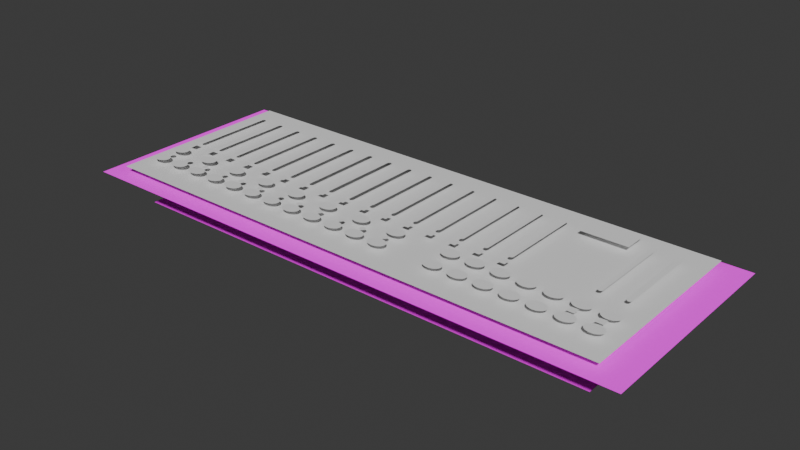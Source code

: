 # Source: Console.blend  (saved by Blender 4.2.66; exported with 4.5.12 LTS)
import bpy
from mathutils import Matrix  # noqa: F401  (used for matrix-valued properties, if any)

bpy.ops.wm.read_factory_settings(use_empty=True)
scene = bpy.context.scene
scene.name = 'Scene'

# ---- collections
col_collection = bpy.data.collections.new('Collection'); scene.collection.children.link(col_collection)

# ---- images (referenced by path relative to the original .blend; pixels are not part of the script)
import os
ASSET_DIR = os.environ.get("B2B_ASSET_DIR", "")  # directory of the original .blend (textures are referenced by path, not embedded)
HERE = os.path.dirname(os.path.abspath(__file__))  # packed textures are extracted next to this script under _unpacked/

def load_image(name, relpath, width, height, colorspace="sRGB"):
    """Load a texture the original file referenced (path relative to the .blend, or extracted next to this script)."""
    p = next((c for c in (os.path.join(HERE, relpath), os.path.join(ASSET_DIR, relpath)) if relpath and os.path.exists(c)), "")
    if p:
        img = bpy.data.images.load(p, check_existing=True)
        img.name = name
    else:  # same state as the original file: an image datablock whose file is absent (Cycles renders it pink)
        img = bpy.data.images.new(name, width, height)
        img.source = "FILE"
        img.filepath = "//" + (relpath or name)
    img.colorspace_settings.name = colorspace
    return img
img_img_20260402_165738_jpg = load_image('IMG_20260402_165738.jpg', 'IMG_20260402_165738.jpg', 1024, 1024, 'sRGB')
img_img_20260402_165756_jpg = load_image('IMG_20260402_165756.jpg', 'IMG_20260402_165756.jpg', 1024, 1024, 'sRGB')

# ---- materials (node trees are filled in below, after node groups)
mat_material_001 = bpy.data.materials.new('Material.001')
mat_material_002 = bpy.data.materials.new('Material.002')

# ---- material node trees
mat_material_001.use_nodes = True; mat_material_001.node_tree.nodes.clear()
_N = mat_material_001.node_tree.nodes; _L = mat_material_001.node_tree.links
n0 = _N.new('ShaderNodeOutputMaterial'); n0.name = 'Material Output'; n0.location = (300, 300)
n1 = _N.new('ShaderNodeBsdfDiffuse'); n1.name = 'Diffuse BSDF'; n1.location = (10, 300)
n2 = _N.new('ShaderNodeTexImage'); n2.name = 'Image Texture'; n2.location = (-280, 280)
n2.image = img_img_20260402_165738_jpg
_L.new(n1.outputs[0], n0.inputs[0])
_L.new(n2.outputs[0], n1.inputs[0])
n0.is_active_output = True
mat_material_002.use_nodes = True; mat_material_002.node_tree.nodes.clear()
_N = mat_material_002.node_tree.nodes; _L = mat_material_002.node_tree.links
n0 = _N.new('ShaderNodeOutputMaterial'); n0.name = 'Material Output'; n0.location = (300, 300)
n1 = _N.new('ShaderNodeBsdfDiffuse'); n1.name = 'Diffuse BSDF'; n1.location = (10, 300)
n1.inputs[1].default_value = 0.5
n2 = _N.new('ShaderNodeTexImage'); n2.name = 'Image Texture'; n2.location = (-280, 280)
n2.image = img_img_20260402_165756_jpg
_L.new(n1.outputs[0], n0.inputs[0])
_L.new(n2.outputs[0], n1.inputs[0])
n0.is_active_output = True

# ---- world
world_world = bpy.data.worlds.new('World'); scene.world = world_world
world_world.use_nodes = True; world_world.node_tree.nodes.clear()
_N = world_world.node_tree.nodes; _L = world_world.node_tree.links
n0 = _N.new('ShaderNodeOutputWorld'); n0.name = 'World Output'; n0.location = (300, 300)
n1 = _N.new('ShaderNodeBackground'); n1.name = 'Background'; n1.location = (10, 300)
n1.inputs[0].default_value = (0.05088, 0.05088, 0.05088, 1.0)
_L.new(n1.outputs[0], n0.inputs[0])
n0.is_active_output = True
world_world.color = (0.05088, 0.05088, 0.05088)
world_world.sun_shadow_jitter_overblur = 0.0

# ---- meshes
me_plane_002 = bpy.data.meshes.new('Plane.002')
me_plane_002.from_pydata([(0.0, -36.5, 0.0), (-2.0, -34.5, 0.0), (-0.5176, -36.43, 0.0), (-1.0, -36.23, 0.0), (-1.414, -35.91, 0.0), (-1.732, -35.5, 0.0), (-1.932, -35.02, 0.0), (2.0, -34.5, 0.0), (1.932, -35.02, 0.0), (1.732, -35.5, 0.0), (1.414, -35.91, 0.0), (1.0, -36.23, 0.0), (0.5176, -36.43, 0.0), (0.0, 36.5, 0.0), (-2.0, 34.5, 0.0), (-0.5176, 36.43, 0.0), (-1.0, 36.23, 0.0), (-1.414, 35.91, 0.0), (-1.732, 35.5, 0.0), (-1.932, 35.02, 0.0), (2.0, 34.5, 0.0), (0.5176, 36.43, 0.0), (1.0, 36.23, 0.0), (1.414, 35.91, 0.0), (1.732, 35.5, 0.0), (1.932, 35.02, 0.0)], [], [(1, 6, 5, 4, 3, 2, 0, 12, 11, 10, 9, 8, 7, 20, 25, 24, 23, 22, 21, 13, 15, 16, 17, 18, 19, 14)])
_uv = me_plane_002.uv_layers.new(name='UVMap')
_uv.uv.foreach_set('vector', [0.0, 0.0274, 0.01704, 0.02031, 0.06699, 0.0137, 0.1464, 0.008024, 0.25, 0.003671, 0.3706, 0.0009336, 0.5, 0.0, 0.6294, 0.0009336, 0.75, 0.003671, 0.8536, 0.008024, 0.933, 0.0137, 0.983, 0.02031, 1.0, 0.0274, 1.0, 0.9726, 0.983, 0.9797, 0.933, 0.9863, 0.8536, 0.992, 0.75, 0.9963, 0.6294, 0.9991, 0.5, 1.0, 0.3706, 0.9991, 0.25, 0.9963, 0.1464, 0.992, 0.06699, 0.9863, 0.01704, 0.9797, 0.0, 0.9726])
me_plane_002.update()
me_plane_003 = bpy.data.meshes.new('Plane.003')
me_plane_003.from_pydata([(-208.7, -67.0, 0.0), (208.7, -67.0, 0.0), (-208.7, 67.0, 0.0), (208.7, 67.0, 0.0), (-191.3, -67.0, 0.0), (-173.9, -67.0, 0.0), (-156.5, -67.0, 0.0), (-139.1, -67.0, 0.0), (-121.7, -67.0, 0.0), (-104.4, -67.0, 0.0), (-86.96, -67.0, 0.0), (-69.57, -67.0, 0.0), (-52.18, -67.0, 0.0), (-34.79, -67.0, 0.0), (-17.39, -67.0, 0.0), (-1.4e-05, -67.0, 0.0), (17.39, -67.0, 0.0), (34.79, -67.0, 0.0), (52.18, -67.0, 0.0), (69.57, -67.0, 0.0), (86.96, -67.0, 0.0), (104.4, -67.0, 0.0), (121.7, -67.0, 0.0), (139.1, -67.0, 0.0), (156.5, -67.0, 0.0), (173.9, -67.0, 0.0), (191.3, -67.0, 0.0), (191.3, 67.0, 0.0), (173.9, 67.0, 0.0), (156.5, 67.0, 0.0), (139.1, 67.0, 0.0), (121.7, 67.0, 0.0), (104.4, 67.0, 0.0), (86.96, 67.0, 0.0), (69.57, 67.0, 0.0), (52.18, 67.0, 0.0), (34.79, 67.0, 0.0), (17.39, 67.0, 0.0), (1.4e-05, 67.0, 0.0), (-17.39, 67.0, 0.0), (-34.79, 67.0, 0.0), (-52.18, 67.0, 0.0), (-69.57, 67.0, 0.0), (-86.96, 67.0, 0.0), (-104.4, 67.0, 0.0), (-121.7, 67.0, 0.0), (-139.1, 67.0, 0.0), (-156.5, 67.0, 0.0), (-173.9, 67.0, 0.0), (-191.3, 67.0, 0.0), (-208.7, 50.25, 0.0), (-208.7, 33.5, 0.0), (-208.7, 16.75, 0.0), (-208.7, 0.0, 0.0), (-208.7, -16.75, 0.0), (-208.7, -33.5, 0.0), (-208.7, -50.25, 0.0), (208.7, -50.25, 0.0), (208.7, -33.5, 0.0), (208.7, -16.75, 0.0), (208.7, 0.0, 0.0), (208.7, 16.75, 0.0), (208.7, 33.5, 0.0), (208.7, 50.25, 0.0), (-191.3, -50.25, 0.0), (-191.3, -33.5, 0.0), (-191.3, -16.75, 0.0), (-191.3, 0.0, 0.0), (-191.3, 16.75, 0.0), (-191.3, 33.5, 0.0), (-191.3, 50.25, 0.0), (-173.9, -50.25, 0.0), (-173.9, -33.5, 0.0), (-173.9, -16.75, 0.0), (-173.9, 0.0, 0.0), (-173.9, 16.75, 0.0), (-173.9, 33.5, 0.0), (-173.9, 50.25, 0.0), (-156.5, -50.25, 0.0), (-156.5, -33.5, 0.0), (-156.5, -16.75, 0.0), (-156.5, 0.0, 0.0), (-156.5, 16.75, 0.0), (-156.5, 33.5, 0.0), (-156.5, 50.25, 0.0), (-139.1, -50.25, 0.0), (-139.1, -33.5, 0.0), (-139.1, -16.75, 0.0), (-139.1, 0.0, 0.0), (-139.1, 16.75, 0.0), (-139.1, 33.5, 0.0), (-139.1, 50.25, 0.0), (-121.7, -50.25, 0.0), (-121.7, -33.5, 0.0), (-121.7, -16.75, 0.0), (-121.7, 0.0, 0.0), (-121.7, 16.75, 0.0), (-121.7, 33.5, 0.0), (-121.7, 50.25, 0.0), (-104.4, -50.25, 0.0), (-104.4, -33.5, 0.0), (-104.4, -16.75, 0.0), (-104.4, 0.0, 0.0), (-104.4, 16.75, 0.0), (-104.4, 33.5, 0.0), (-104.4, 50.25, 0.0), (-86.96, -50.25, 0.0), (-86.96, -33.5, 0.0), (-86.96, -16.75, 0.0), (-86.96, 0.0, 0.0), (-86.96, 16.75, 0.0), (-86.96, 33.5, 0.0), (-86.96, 50.25, 0.0), (-69.57, -50.25, 0.0), (-69.57, -33.5, 0.0), (-69.57, -16.75, 0.0), (-69.57, 0.0, 0.0), (-69.57, 16.75, 0.0), (-69.57, 33.5, 0.0), (-69.57, 50.25, 0.0), (-52.18, -50.25, 0.0), (-52.18, -33.5, 0.0), (-52.18, -16.75, 0.0), (-52.18, 0.0, 0.0), (-52.18, 16.75, 0.0), (-52.18, 33.5, 0.0), (-52.18, 50.25, 0.0), (-34.79, -50.25, 0.0), (-34.79, -33.5, 0.0), (-34.79, -16.75, 0.0), (-34.79, 0.0, 0.0), (-34.79, 16.75, 0.0), (-34.79, 33.5, 0.0), (-34.79, 50.25, 0.0), (-17.39, -50.25, 0.0), (-17.39, -33.5, 0.0), (-17.39, -16.75, 0.0), (-17.39, 0.0, 0.0), (-17.39, 16.75, 0.0), (-17.39, 33.5, 0.0), (-17.39, 50.25, 0.0), (-1.05e-05, -50.25, 0.0), (-6.998e-06, -33.5, 0.0), (-3.499e-06, -16.75, 0.0), (0.0, 0.0, 0.0), (3.499e-06, 16.75, 0.0), (6.998e-06, 33.5, 0.0), (1.05e-05, 50.25, 0.0), (17.39, -50.25, 0.0), (17.39, -33.5, 0.0), (17.39, -16.75, 0.0), (17.39, 0.0, 0.0), (17.39, 16.75, 0.0), (17.39, 33.5, 0.0), (17.39, 50.25, 0.0), (34.79, -50.25, 0.0), (34.79, -33.5, 0.0), (34.79, -16.75, 0.0), (34.79, 0.0, 0.0), (34.79, 16.75, 0.0), (34.79, 33.5, 0.0), (34.79, 50.25, 0.0), (52.18, -50.25, 0.0), (52.18, -33.5, 0.0), (52.18, -16.75, 0.0), (52.18, 0.0, 0.0), (52.18, 16.75, 0.0), (52.18, 33.5, 0.0), (52.18, 50.25, 0.0), (69.57, -50.25, 0.0), (69.57, -33.5, 0.0), (69.57, -16.75, 0.0), (69.57, 0.0, 0.0), (69.57, 16.75, 0.0), (69.57, 33.5, 0.0), (69.57, 50.25, 0.0), (86.96, -50.25, 0.0), (86.96, -33.5, 0.0), (86.96, -16.75, 0.0), (86.96, 0.0, 0.0), (86.96, 16.75, 0.0), (86.96, 33.5, 0.0), (86.96, 50.25, 0.0), (104.4, -50.25, 0.0), (104.4, -33.5, 0.0), (104.4, -16.75, 0.0), (104.4, 0.0, 0.0), (104.4, 16.75, 0.0), (104.4, 33.5, 0.0), (104.4, 50.25, 0.0), (121.7, -50.25, 0.0), (121.7, -33.5, 0.0), (121.7, -16.75, 0.0), (121.7, 0.0, 0.0), (121.7, 16.75, 0.0), (121.7, 33.5, 0.0), (121.7, 50.25, 0.0), (139.1, -50.25, 0.0), (139.1, -33.5, 0.0), (139.1, -16.75, 0.0), (139.1, 0.0, 0.0), (139.1, 16.75, 0.0), (139.1, 33.5, 0.0), (139.1, 50.25, 0.0), (156.5, -50.25, 0.0), (156.5, -33.5, 0.0), (156.5, -16.75, 0.0), (156.5, 0.0, 0.0), (156.5, 16.75, 0.0), (156.5, 33.5, 0.0), (156.5, 50.25, 0.0), (173.9, -50.25, 0.0), (173.9, -33.5, 0.0), (173.9, -16.75, 0.0), (173.9, 0.0, 0.0), (173.9, 16.75, 0.0), (173.9, 33.5, 0.0), (173.9, 50.25, 0.0), (191.3, -50.25, 0.0), (191.3, -33.5, 0.0), (191.3, -16.75, 0.0), (191.3, 0.0, 0.0), (191.3, 16.75, 0.0), (191.3, 33.5, 0.0), (191.3, 50.25, 0.0)], [], [(224, 63, 3, 27), (50, 70, 49, 2), (70, 77, 48, 49), (77, 84, 47, 48), (84, 91, 46, 47), (91, 98, 45, 46), (98, 105, 44, 45), (105, 112, 43, 44), (112, 119, 42, 43), (119, 126, 41, 42), (126, 133, 40, 41), (133, 140, 39, 40), (140, 147, 38, 39), (147, 154, 37, 38), (154, 161, 36, 37), (161, 168, 35, 36), (168, 175, 34, 35), (175, 182, 33, 34), (182, 189, 32, 33), (189, 196, 31, 32), (196, 203, 30, 31), (203, 210, 29, 30), (210, 217, 28, 29), (217, 224, 27, 28), (25, 26, 218, 211), (211, 218, 219, 212), (212, 219, 220, 213), (213, 220, 221, 214), (214, 221, 222, 215), (215, 222, 223, 216), (216, 223, 224, 217), (24, 25, 211, 204), (204, 211, 212, 205), (205, 212, 213, 206), (206, 213, 214, 207), (207, 214, 215, 208), (208, 215, 216, 209), (209, 216, 217, 210), (23, 24, 204, 197), (197, 204, 205, 198), (198, 205, 206, 199), (199, 206, 207, 200), (200, 207, 208, 201), (201, 208, 209, 202), (202, 209, 210, 203), (22, 23, 197, 190), (190, 197, 198, 191), (191, 198, 199, 192), (192, 199, 200, 193), (193, 200, 201, 194), (194, 201, 202, 195), (195, 202, 203, 196), (21, 22, 190, 183), (183, 190, 191, 184), (184, 191, 192, 185), (185, 192, 193, 186), (186, 193, 194, 187), (187, 194, 195, 188), (188, 195, 196, 189), (20, 21, 183, 176), (176, 183, 184, 177), (177, 184, 185, 178), (178, 185, 186, 179), (179, 186, 187, 180), (180, 187, 188, 181), (181, 188, 189, 182), (19, 20, 176, 169), (169, 176, 177, 170), (170, 177, 178, 171), (171, 178, 179, 172), (172, 179, 180, 173), (173, 180, 181, 174), (174, 181, 182, 175), (18, 19, 169, 162), (162, 169, 170, 163), (163, 170, 171, 164), (164, 171, 172, 165), (165, 172, 173, 166), (166, 173, 174, 167), (167, 174, 175, 168), (17, 18, 162, 155), (155, 162, 163, 156), (156, 163, 164, 157), (157, 164, 165, 158), (158, 165, 166, 159), (159, 166, 167, 160), (160, 167, 168, 161), (16, 17, 155, 148), (148, 155, 156, 149), (149, 156, 157, 150), (150, 157, 158, 151), (151, 158, 159, 152), (152, 159, 160, 153), (153, 160, 161, 154), (15, 16, 148, 141), (141, 148, 149, 142), (142, 149, 150, 143), (143, 150, 151, 144), (144, 151, 152, 145), (145, 152, 153, 146), (146, 153, 154, 147), (14, 15, 141, 134), (134, 141, 142, 135), (135, 142, 143, 136), (136, 143, 144, 137), (137, 144, 145, 138), (138, 145, 146, 139), (139, 146, 147, 140), (13, 14, 134, 127), (127, 134, 135, 128), (128, 135, 136, 129), (129, 136, 137, 130), (130, 137, 138, 131), (131, 138, 139, 132), (132, 139, 140, 133), (12, 13, 127, 120), (120, 127, 128, 121), (121, 128, 129, 122), (122, 129, 130, 123), (123, 130, 131, 124), (124, 131, 132, 125), (125, 132, 133, 126), (11, 12, 120, 113), (113, 120, 121, 114), (114, 121, 122, 115), (115, 122, 123, 116), (116, 123, 124, 117), (117, 124, 125, 118), (118, 125, 126, 119), (10, 11, 113, 106), (106, 113, 114, 107), (107, 114, 115, 108), (108, 115, 116, 109), (109, 116, 117, 110), (110, 117, 118, 111), (111, 118, 119, 112), (9, 10, 106, 99), (99, 106, 107, 100), (100, 107, 108, 101), (101, 108, 109, 102), (102, 109, 110, 103), (103, 110, 111, 104), (104, 111, 112, 105), (8, 9, 99, 92), (92, 99, 100, 93), (93, 100, 101, 94), (94, 101, 102, 95), (95, 102, 103, 96), (96, 103, 104, 97), (97, 104, 105, 98), (7, 8, 92, 85), (85, 92, 93, 86), (86, 93, 94, 87), (87, 94, 95, 88), (88, 95, 96, 89), (89, 96, 97, 90), (90, 97, 98, 91), (6, 7, 85, 78), (78, 85, 86, 79), (79, 86, 87, 80), (80, 87, 88, 81), (81, 88, 89, 82), (82, 89, 90, 83), (83, 90, 91, 84), (5, 6, 78, 71), (71, 78, 79, 72), (72, 79, 80, 73), (73, 80, 81, 74), (74, 81, 82, 75), (75, 82, 83, 76), (76, 83, 84, 77), (4, 5, 71, 64), (64, 71, 72, 65), (65, 72, 73, 66), (66, 73, 74, 67), (67, 74, 75, 68), (68, 75, 76, 69), (69, 76, 77, 70), (0, 4, 64, 56), (56, 64, 65, 55), (55, 65, 66, 54), (54, 66, 67, 53), (53, 67, 68, 52), (52, 68, 69, 51), (51, 69, 70, 50), (26, 1, 57, 218), (218, 57, 58, 219), (219, 58, 59, 220), (220, 59, 60, 221), (221, 60, 61, 222), (222, 61, 62, 223), (223, 62, 63, 224)])
_uv = me_plane_003.uv_layers.new(name='UVMap')
_uv.uv.foreach_set('vector', [0.8993, 0.6778, 0.9341, 0.6769, 0.935, 0.7206, 0.9001, 0.7215, 0.09811, 0.6969, 0.1329, 0.6961, 0.1332, 0.74, 0.09833, 0.7408, 0.1329, 0.6961, 0.1678, 0.6952, 0.168, 0.7391, 0.1332, 0.74, 0.1678, 0.6952, 0.2026, 0.6944, 0.2029, 0.7383, 0.168, 0.7391, 0.2026, 0.6944, 0.2375, 0.6936, 0.2378, 0.7374, 0.2029, 0.7383, 0.2375, 0.6936, 0.2723, 0.6927, 0.2726, 0.7366, 0.2378, 0.7374, 0.2723, 0.6927, 0.3071, 0.6919, 0.3075, 0.7358, 0.2726, 0.7366, 0.3071, 0.6919, 0.342, 0.6911, 0.3424, 0.7349, 0.3075, 0.7358, 0.342, 0.6911, 0.3768, 0.6902, 0.3772, 0.7341, 0.3424, 0.7349, 0.3768, 0.6902, 0.4116, 0.6894, 0.4121, 0.7332, 0.3772, 0.7341, 0.4116, 0.6894, 0.4465, 0.6886, 0.4469, 0.7324, 0.4121, 0.7332, 0.4465, 0.6886, 0.4813, 0.6877, 0.4818, 0.7316, 0.4469, 0.7324, 0.4813, 0.6877, 0.5161, 0.6869, 0.5167, 0.7307, 0.4818, 0.7316, 0.5161, 0.6869, 0.551, 0.6861, 0.5515, 0.7299, 0.5167, 0.7307, 0.551, 0.6861, 0.5858, 0.6852, 0.5864, 0.729, 0.5515, 0.7299, 0.5858, 0.6852, 0.6206, 0.6844, 0.6212, 0.7282, 0.5864, 0.729, 0.6206, 0.6844, 0.6555, 0.6836, 0.6561, 0.7273, 0.6212, 0.7282, 0.6555, 0.6836, 0.6903, 0.6827, 0.691, 0.7265, 0.6561, 0.7273, 0.6903, 0.6827, 0.7251, 0.6819, 0.7258, 0.7257, 0.691, 0.7265, 0.7251, 0.6819, 0.76, 0.6811, 0.7607, 0.7248, 0.7258, 0.7257, 0.76, 0.6811, 0.7948, 0.6803, 0.7955, 0.724, 0.7607, 0.7248, 0.7948, 0.6803, 0.8296, 0.6794, 0.8304, 0.7231, 0.7955, 0.724, 0.8296, 0.6794, 0.8645, 0.6786, 0.8653, 0.7223, 0.8304, 0.7231, 0.8645, 0.6786, 0.8993, 0.6778, 0.9001, 0.7215, 0.8653, 0.7223, 0.8589, 0.3726, 0.8936, 0.3719, 0.8944, 0.4156, 0.8597, 0.4163, 0.8597, 0.4163, 0.8944, 0.4156, 0.8952, 0.4593, 0.8605, 0.4601, 0.8605, 0.4601, 0.8952, 0.4593, 0.896, 0.503, 0.8613, 0.5038, 0.8613, 0.5038, 0.896, 0.503, 0.8968, 0.5467, 0.8621, 0.5475, 0.8621, 0.5475, 0.8968, 0.5467, 0.8977, 0.5904, 0.8629, 0.5912, 0.8629, 0.5912, 0.8977, 0.5904, 0.8985, 0.6341, 0.8637, 0.6349, 0.8637, 0.6349, 0.8985, 0.6341, 0.8993, 0.6778, 0.8645, 0.6786, 0.8243, 0.3734, 0.8589, 0.3726, 0.8597, 0.4163, 0.825, 0.4171, 0.825, 0.4171, 0.8597, 0.4163, 0.8605, 0.4601, 0.8258, 0.4608, 0.8258, 0.4608, 0.8605, 0.4601, 0.8613, 0.5038, 0.8266, 0.5046, 0.8266, 0.5046, 0.8613, 0.5038, 0.8621, 0.5475, 0.8273, 0.5483, 0.8273, 0.5483, 0.8621, 0.5475, 0.8629, 0.5912, 0.8281, 0.592, 0.8281, 0.592, 0.8629, 0.5912, 0.8637, 0.6349, 0.8289, 0.6357, 0.8289, 0.6357, 0.8637, 0.6349, 0.8645, 0.6786, 0.8296, 0.6794, 0.7896, 0.3742, 0.8243, 0.3734, 0.825, 0.4171, 0.7904, 0.4179, 0.7904, 0.4179, 0.825, 0.4171, 0.8258, 0.4608, 0.7911, 0.4616, 0.7911, 0.4616, 0.8258, 0.4608, 0.8266, 0.5046, 0.7918, 0.5053, 0.7918, 0.5053, 0.8266, 0.5046, 0.8273, 0.5483, 0.7926, 0.5491, 0.7926, 0.5491, 0.8273, 0.5483, 0.8281, 0.592, 0.7933, 0.5928, 0.7933, 0.5928, 0.8281, 0.592, 0.8289, 0.6357, 0.7941, 0.6365, 0.7941, 0.6365, 0.8289, 0.6357, 0.8296, 0.6794, 0.7948, 0.6803, 0.755, 0.3749, 0.7896, 0.3742, 0.7904, 0.4179, 0.7557, 0.4187, 0.7557, 0.4187, 0.7904, 0.4179, 0.7911, 0.4616, 0.7564, 0.4624, 0.7564, 0.4624, 0.7911, 0.4616, 0.7918, 0.5053, 0.7571, 0.5061, 0.7571, 0.5061, 0.7918, 0.5053, 0.7926, 0.5491, 0.7578, 0.5499, 0.7578, 0.5499, 0.7926, 0.5491, 0.7933, 0.5928, 0.7585, 0.5936, 0.7585, 0.5936, 0.7933, 0.5928, 0.7941, 0.6365, 0.7592, 0.6373, 0.7592, 0.6373, 0.7941, 0.6365, 0.7948, 0.6803, 0.76, 0.6811, 0.7203, 0.3757, 0.755, 0.3749, 0.7557, 0.4187, 0.721, 0.4194, 0.721, 0.4194, 0.7557, 0.4187, 0.7564, 0.4624, 0.7217, 0.4632, 0.7217, 0.4632, 0.7564, 0.4624, 0.7571, 0.5061, 0.7224, 0.5069, 0.7224, 0.5069, 0.7571, 0.5061, 0.7578, 0.5499, 0.7231, 0.5507, 0.7231, 0.5507, 0.7578, 0.5499, 0.7585, 0.5936, 0.7238, 0.5944, 0.7238, 0.5944, 0.7585, 0.5936, 0.7592, 0.6373, 0.7244, 0.6382, 0.7244, 0.6382, 0.7592, 0.6373, 0.76, 0.6811, 0.7251, 0.6819, 0.6857, 0.3764, 0.7203, 0.3757, 0.721, 0.4194, 0.6863, 0.4202, 0.6863, 0.4202, 0.721, 0.4194, 0.7217, 0.4632, 0.687, 0.464, 0.687, 0.464, 0.7217, 0.4632, 0.7224, 0.5069, 0.6876, 0.5077, 0.6876, 0.5077, 0.7224, 0.5069, 0.7231, 0.5507, 0.6883, 0.5515, 0.6883, 0.5515, 0.7231, 0.5507, 0.7238, 0.5944, 0.689, 0.5952, 0.689, 0.5952, 0.7238, 0.5944, 0.7244, 0.6382, 0.6896, 0.639, 0.6896, 0.639, 0.7244, 0.6382, 0.7251, 0.6819, 0.6903, 0.6827, 0.651, 0.3772, 0.6857, 0.3764, 0.6863, 0.4202, 0.6517, 0.421, 0.6517, 0.421, 0.6863, 0.4202, 0.687, 0.464, 0.6523, 0.4647, 0.6523, 0.4647, 0.687, 0.464, 0.6876, 0.5077, 0.6529, 0.5085, 0.6529, 0.5085, 0.6876, 0.5077, 0.6883, 0.5515, 0.6536, 0.5523, 0.6536, 0.5523, 0.6883, 0.5515, 0.689, 0.5952, 0.6542, 0.596, 0.6542, 0.596, 0.689, 0.5952, 0.6896, 0.639, 0.6548, 0.6398, 0.6548, 0.6398, 0.6896, 0.639, 0.6903, 0.6827, 0.6555, 0.6836, 0.6164, 0.378, 0.651, 0.3772, 0.6517, 0.421, 0.617, 0.4217, 0.617, 0.4217, 0.6517, 0.421, 0.6523, 0.4647, 0.6176, 0.4655, 0.6176, 0.4655, 0.6523, 0.4647, 0.6529, 0.5085, 0.6182, 0.5093, 0.6182, 0.5093, 0.6529, 0.5085, 0.6536, 0.5523, 0.6188, 0.5531, 0.6188, 0.5531, 0.6536, 0.5523, 0.6542, 0.596, 0.6194, 0.5969, 0.6194, 0.5969, 0.6542, 0.596, 0.6548, 0.6398, 0.62, 0.6406, 0.62, 0.6406, 0.6548, 0.6398, 0.6555, 0.6836, 0.6206, 0.6844, 0.5817, 0.3787, 0.6164, 0.378, 0.617, 0.4217, 0.5823, 0.4225, 0.5823, 0.4225, 0.617, 0.4217, 0.6176, 0.4655, 0.5829, 0.4663, 0.5829, 0.4663, 0.6176, 0.4655, 0.6182, 0.5093, 0.5835, 0.5101, 0.5835, 0.5101, 0.6182, 0.5093, 0.6188, 0.5531, 0.584, 0.5539, 0.584, 0.5539, 0.6188, 0.5531, 0.6194, 0.5969, 0.5846, 0.5977, 0.5846, 0.5977, 0.6194, 0.5969, 0.62, 0.6406, 0.5852, 0.6415, 0.5852, 0.6415, 0.62, 0.6406, 0.6206, 0.6844, 0.5858, 0.6852, 0.5471, 0.3795, 0.5817, 0.3787, 0.5823, 0.4225, 0.5476, 0.4233, 0.5476, 0.4233, 0.5823, 0.4225, 0.5829, 0.4663, 0.5482, 0.4671, 0.5482, 0.4671, 0.5829, 0.4663, 0.5835, 0.5101, 0.5487, 0.5109, 0.5487, 0.5109, 0.5835, 0.5101, 0.584, 0.5539, 0.5493, 0.5547, 0.5493, 0.5547, 0.584, 0.5539, 0.5846, 0.5977, 0.5498, 0.5985, 0.5498, 0.5985, 0.5846, 0.5977, 0.5852, 0.6415, 0.5504, 0.6423, 0.5504, 0.6423, 0.5852, 0.6415, 0.5858, 0.6852, 0.551, 0.6861, 0.5124, 0.3802, 0.5471, 0.3795, 0.5476, 0.4233, 0.5129, 0.424, 0.5129, 0.424, 0.5476, 0.4233, 0.5482, 0.4671, 0.5135, 0.4679, 0.5135, 0.4679, 0.5482, 0.4671, 0.5487, 0.5109, 0.514, 0.5117, 0.514, 0.5117, 0.5487, 0.5109, 0.5493, 0.5547, 0.5145, 0.5555, 0.5145, 0.5555, 0.5493, 0.5547, 0.5498, 0.5985, 0.5151, 0.5993, 0.5151, 0.5993, 0.5498, 0.5985, 0.5504, 0.6423, 0.5156, 0.6431, 0.5156, 0.6431, 0.5504, 0.6423, 0.551, 0.6861, 0.5161, 0.6869, 0.4778, 0.381, 0.5124, 0.3802, 0.5129, 0.424, 0.4783, 0.4248, 0.4783, 0.4248, 0.5129, 0.424, 0.5135, 0.4679, 0.4788, 0.4686, 0.4788, 0.4686, 0.5135, 0.4679, 0.514, 0.5117, 0.4793, 0.5125, 0.4793, 0.5125, 0.514, 0.5117, 0.5145, 0.5555, 0.4798, 0.5563, 0.4798, 0.5563, 0.5145, 0.5555, 0.5151, 0.5993, 0.4803, 0.6001, 0.4803, 0.6001, 0.5151, 0.5993, 0.5156, 0.6431, 0.4808, 0.6439, 0.4808, 0.6439, 0.5156, 0.6431, 0.5161, 0.6869, 0.4813, 0.6877, 0.4431, 0.3818, 0.4778, 0.381, 0.4783, 0.4248, 0.4436, 0.4256, 0.4436, 0.4256, 0.4783, 0.4248, 0.4788, 0.4686, 0.4441, 0.4694, 0.4441, 0.4694, 0.4788, 0.4686, 0.4793, 0.5125, 0.4445, 0.5132, 0.4445, 0.5132, 0.4793, 0.5125, 0.4798, 0.5563, 0.445, 0.5571, 0.445, 0.5571, 0.4798, 0.5563, 0.4803, 0.6001, 0.4455, 0.6009, 0.4455, 0.6009, 0.4803, 0.6001, 0.4808, 0.6439, 0.446, 0.6447, 0.446, 0.6447, 0.4808, 0.6439, 0.4813, 0.6877, 0.4465, 0.6886, 0.4085, 0.3825, 0.4431, 0.3818, 0.4436, 0.4256, 0.4089, 0.4264, 0.4089, 0.4264, 0.4436, 0.4256, 0.4441, 0.4694, 0.4094, 0.4702, 0.4094, 0.4702, 0.4441, 0.4694, 0.4445, 0.5132, 0.4098, 0.514, 0.4098, 0.514, 0.4445, 0.5132, 0.445, 0.5571, 0.4103, 0.5579, 0.4103, 0.5579, 0.445, 0.5571, 0.4455, 0.6009, 0.4107, 0.6017, 0.4107, 0.6017, 0.4455, 0.6009, 0.446, 0.6447, 0.4112, 0.6456, 0.4112, 0.6456, 0.446, 0.6447, 0.4465, 0.6886, 0.4116, 0.6894, 0.3738, 0.3833, 0.4085, 0.3825, 0.4089, 0.4264, 0.3742, 0.4271, 0.3742, 0.4271, 0.4089, 0.4264, 0.4094, 0.4702, 0.3747, 0.471, 0.3747, 0.471, 0.4094, 0.4702, 0.4098, 0.514, 0.3751, 0.5148, 0.3751, 0.5148, 0.4098, 0.514, 0.4103, 0.5579, 0.3755, 0.5587, 0.3755, 0.5587, 0.4103, 0.5579, 0.4107, 0.6017, 0.3759, 0.6025, 0.3759, 0.6025, 0.4107, 0.6017, 0.4112, 0.6456, 0.3764, 0.6464, 0.3764, 0.6464, 0.4112, 0.6456, 0.4116, 0.6894, 0.3768, 0.6902, 0.3392, 0.384, 0.3738, 0.3833, 0.3742, 0.4271, 0.3396, 0.4279, 0.3396, 0.4279, 0.3742, 0.4271, 0.3747, 0.471, 0.34, 0.4718, 0.34, 0.4718, 0.3747, 0.471, 0.3751, 0.5148, 0.3404, 0.5156, 0.3404, 0.5156, 0.3751, 0.5148, 0.3755, 0.5587, 0.3408, 0.5595, 0.3408, 0.5595, 0.3755, 0.5587, 0.3759, 0.6025, 0.3412, 0.6033, 0.3412, 0.6033, 0.3759, 0.6025, 0.3764, 0.6464, 0.3416, 0.6472, 0.3416, 0.6472, 0.3764, 0.6464, 0.3768, 0.6902, 0.342, 0.6911, 0.3045, 0.3848, 0.3392, 0.384, 0.3396, 0.4279, 0.3049, 0.4287, 0.3049, 0.4287, 0.3396, 0.4279, 0.34, 0.4718, 0.3053, 0.4725, 0.3053, 0.4725, 0.34, 0.4718, 0.3404, 0.5156, 0.3056, 0.5164, 0.3056, 0.5164, 0.3404, 0.5156, 0.3408, 0.5595, 0.306, 0.5603, 0.306, 0.5603, 0.3408, 0.5595, 0.3412, 0.6033, 0.3064, 0.6042, 0.3064, 0.6042, 0.3412, 0.6033, 0.3416, 0.6472, 0.3067, 0.648, 0.3067, 0.648, 0.3416, 0.6472, 0.342, 0.6911, 0.3071, 0.6919, 0.2699, 0.3856, 0.3045, 0.3848, 0.3049, 0.4287, 0.2702, 0.4294, 0.2702, 0.4294, 0.3049, 0.4287, 0.3053, 0.4725, 0.2706, 0.4733, 0.2706, 0.4733, 0.3053, 0.4725, 0.3056, 0.5164, 0.2709, 0.5172, 0.2709, 0.5172, 0.3056, 0.5164, 0.306, 0.5603, 0.2712, 0.5611, 0.2712, 0.5611, 0.306, 0.5603, 0.3064, 0.6042, 0.2716, 0.605, 0.2716, 0.605, 0.3064, 0.6042, 0.3067, 0.648, 0.2719, 0.6488, 0.2719, 0.6488, 0.3067, 0.648, 0.3071, 0.6919, 0.2723, 0.6927, 0.2352, 0.3863, 0.2699, 0.3856, 0.2702, 0.4294, 0.2355, 0.4302, 0.2355, 0.4302, 0.2702, 0.4294, 0.2706, 0.4733, 0.2359, 0.4741, 0.2359, 0.4741, 0.2706, 0.4733, 0.2709, 0.5172, 0.2362, 0.518, 0.2362, 0.518, 0.2709, 0.5172, 0.2712, 0.5611, 0.2365, 0.5619, 0.2365, 0.5619, 0.2712, 0.5611, 0.2716, 0.605, 0.2368, 0.6058, 0.2368, 0.6058, 0.2716, 0.605, 0.2719, 0.6488, 0.2371, 0.6497, 0.2371, 0.6497, 0.2719, 0.6488, 0.2723, 0.6927, 0.2375, 0.6936, 0.2006, 0.3871, 0.2352, 0.3863, 0.2355, 0.4302, 0.2009, 0.431, 0.2009, 0.431, 0.2355, 0.4302, 0.2359, 0.4741, 0.2012, 0.4749, 0.2012, 0.4749, 0.2359, 0.4741, 0.2362, 0.518, 0.2014, 0.5188, 0.2014, 0.5188, 0.2362, 0.518, 0.2365, 0.5619, 0.2017, 0.5627, 0.2017, 0.5627, 0.2365, 0.5619, 0.2368, 0.6058, 0.202, 0.6066, 0.202, 0.6066, 0.2368, 0.6058, 0.2371, 0.6497, 0.2023, 0.6505, 0.2023, 0.6505, 0.2371, 0.6497, 0.2375, 0.6936, 0.2026, 0.6944, 0.1659, 0.3878, 0.2006, 0.3871, 0.2009, 0.431, 0.1662, 0.4317, 0.1662, 0.4317, 0.2009, 0.431, 0.2012, 0.4749, 0.1664, 0.4757, 0.1664, 0.4757, 0.2012, 0.4749, 0.2014, 0.5188, 0.1667, 0.5196, 0.1667, 0.5196, 0.2014, 0.5188, 0.2017, 0.5627, 0.167, 0.5635, 0.167, 0.5635, 0.2017, 0.5627, 0.202, 0.6066, 0.1672, 0.6074, 0.1672, 0.6074, 0.202, 0.6066, 0.2023, 0.6505, 0.1675, 0.6513, 0.1675, 0.6513, 0.2023, 0.6505, 0.2026, 0.6944, 0.1678, 0.6952, 0.1313, 0.3886, 0.1659, 0.3878, 0.1662, 0.4317, 0.1315, 0.4325, 0.1315, 0.4325, 0.1662, 0.4317, 0.1664, 0.4757, 0.1317, 0.4764, 0.1317, 0.4764, 0.1664, 0.4757, 0.1667, 0.5196, 0.132, 0.5204, 0.132, 0.5204, 0.1667, 0.5196, 0.167, 0.5635, 0.1322, 0.5643, 0.1322, 0.5643, 0.167, 0.5635, 0.1672, 0.6074, 0.1325, 0.6082, 0.1325, 0.6082, 0.1672, 0.6074, 0.1675, 0.6513, 0.1327, 0.6521, 0.1327, 0.6521, 0.1675, 0.6513, 0.1678, 0.6952, 0.1329, 0.6961, 0.09661, 0.3894, 0.1313, 0.3886, 0.1315, 0.4325, 0.09683, 0.4333, 0.09683, 0.4333, 0.1315, 0.4325, 0.1317, 0.4764, 0.09704, 0.4772, 0.09704, 0.4772, 0.1317, 0.4764, 0.132, 0.5204, 0.09726, 0.5212, 0.09726, 0.5212, 0.132, 0.5204, 0.1322, 0.5643, 0.09747, 0.5651, 0.09747, 0.5651, 0.1322, 0.5643, 0.1325, 0.6082, 0.09769, 0.609, 0.09769, 0.609, 0.1325, 0.6082, 0.1327, 0.6521, 0.0979, 0.6529, 0.0979, 0.6529, 0.1327, 0.6521, 0.1329, 0.6961, 0.09811, 0.6969, 0.8936, 0.3719, 0.9282, 0.3711, 0.9291, 0.4148, 0.8944, 0.4156, 0.8944, 0.4156, 0.9291, 0.4148, 0.9299, 0.4585, 0.8952, 0.4593, 0.8952, 0.4593, 0.9299, 0.4585, 0.9308, 0.5022, 0.896, 0.503, 0.896, 0.503, 0.9308, 0.5022, 0.9316, 0.5459, 0.8968, 0.5467, 0.8968, 0.5467, 0.9316, 0.5459, 0.9324, 0.5896, 0.8977, 0.5904, 0.8977, 0.5904, 0.9324, 0.5896, 0.9333, 0.6332, 0.8985, 0.6341, 0.8985, 0.6341, 0.9333, 0.6332, 0.9341, 0.6769, 0.8993, 0.6778])
me_plane_003.materials.append(mat_material_001)
me_plane_003.update()
me_plane_004 = bpy.data.meshes.new('Plane.004')
me_plane_004.from_pydata([(-1.0, -1.0, 0.0), (1.0, -1.0, 0.0), (-1.0, 1.0, 0.0), (1.0, 1.0, 0.0)], [], [(0, 1, 3, 2)])
_uv = me_plane_004.uv_layers.new(name='UVMap')
_uv.uv.foreach_set('vector', [0.0, 0.0, 1.0, 0.0, 1.0, 1.0, 0.0, 1.0])
me_plane_004.update()
me_plane_005 = bpy.data.meshes.new('Plane.005')
me_plane_005.from_pydata([(0.0, -36.5, 0.0), (-2.0, -34.5, 0.0), (-0.5176, -36.43, 0.0), (-1.0, -36.23, 0.0), (-1.414, -35.91, 0.0), (-1.732, -35.5, 0.0), (-1.932, -35.02, 0.0), (2.0, -34.5, 0.0), (1.932, -35.02, 0.0), (1.732, -35.5, 0.0), (1.414, -35.91, 0.0), (1.0, -36.23, 0.0), (0.5176, -36.43, 0.0), (0.0, 36.5, 0.0), (-2.0, 34.5, 0.0), (-0.5176, 36.43, 0.0), (-1.0, 36.23, 0.0), (-1.414, 35.91, 0.0), (-1.732, 35.5, 0.0), (-1.932, 35.02, 0.0), (2.0, 34.5, 0.0), (0.5176, 36.43, 0.0), (1.0, 36.23, 0.0), (1.414, 35.91, 0.0), (1.732, 35.5, 0.0), (1.932, 35.02, 0.0)], [], [(1, 6, 5, 4, 3, 2, 0, 12, 11, 10, 9, 8, 7, 20, 25, 24, 23, 22, 21, 13, 15, 16, 17, 18, 19, 14)])
_uv = me_plane_005.uv_layers.new(name='UVMap')
_uv.uv.foreach_set('vector', [0.0, 0.0274, 0.01704, 0.02031, 0.06699, 0.0137, 0.1464, 0.008024, 0.25, 0.003671, 0.3706, 0.0009336, 0.5, 0.0, 0.6294, 0.0009336, 0.75, 0.003671, 0.8536, 0.008024, 0.933, 0.0137, 0.983, 0.02031, 1.0, 0.0274, 1.0, 0.9726, 0.983, 0.9797, 0.933, 0.9863, 0.8536, 0.992, 0.75, 0.9963, 0.6294, 0.9991, 0.5, 1.0, 0.3706, 0.9991, 0.25, 0.9963, 0.1464, 0.992, 0.06699, 0.9863, 0.01704, 0.9797, 0.0, 0.9726])
me_plane_005.update()
me_plane_006 = bpy.data.meshes.new('Plane.006')
me_plane_006.from_pydata([(-241.5, -91.36, 0.0), (241.5, -91.36, 0.0), (-241.5, 91.36, 0.0), (241.5, 91.36, 0.0), (-222.9, -91.36, 0.0), (-204.3, -91.36, 0.0), (-185.7, -91.36, 0.0), (-167.2, -91.36, 0.0), (-148.6, -91.36, 0.0), (-130.0, -91.36, 0.0), (-111.4, -91.36, 0.0), (-92.87, -91.36, 0.0), (-74.3, -91.36, 0.0), (-55.72, -91.36, 0.0), (-37.15, -91.36, 0.0), (-18.57, -91.36, 0.0), (-7.196e-06, -91.36, 0.0), (18.57, -91.36, 0.0), (37.15, -91.36, 0.0), (55.72, -91.36, 0.0), (74.3, -91.36, 0.0), (92.87, -91.36, 0.0), (111.4, -91.36, 0.0), (130.0, -91.36, 0.0), (148.6, -91.36, 0.0), (167.2, -91.36, 0.0), (185.7, -91.36, 0.0), (204.3, -91.36, 0.0), (222.9, -91.36, 0.0), (222.9, 91.36, 0.0), (204.3, 91.36, 0.0), (185.7, 91.36, 0.0), (167.2, 91.36, 0.0), (148.6, 91.36, 0.0), (130.0, 91.36, 0.0), (111.4, 91.36, 0.0), (92.87, 91.36, 0.0), (74.3, 91.36, 0.0), (55.72, 91.36, 0.0), (37.15, 91.36, 0.0), (18.57, 91.36, 0.0), (7.196e-06, 91.36, 0.0), (-18.57, 91.36, 0.0), (-37.15, 91.36, 0.0), (-55.72, 91.36, 0.0), (-74.3, 91.36, 0.0), (-92.87, 91.36, 0.0), (-111.4, 91.36, 0.0), (-130.0, 91.36, 0.0), (-148.6, 91.36, 0.0), (-167.2, 91.36, 0.0), (-185.7, 91.36, 0.0), (-204.3, 91.36, 0.0), (-222.9, 91.36, 0.0), (-241.5, 71.06, 0.0), (-241.5, 50.75, 0.0), (-241.5, 30.45, 0.0), (-241.5, 10.15, 0.0), (-241.5, -10.15, 0.0), (-241.5, -30.45, 0.0), (-241.5, -50.75, 0.0), (-241.5, -71.06, 0.0), (241.5, -71.06, 0.0), (241.5, -50.75, 0.0), (241.5, -30.45, 0.0), (241.5, -10.15, 0.0), (241.5, 10.15, 0.0), (241.5, 30.45, 0.0), (241.5, 50.75, 0.0), (241.5, 71.06, 0.0), (-222.9, -71.06, 0.0), (-222.9, -50.75, 0.0), (-222.9, -30.45, 0.0), (-222.9, -10.15, 0.0), (-222.9, 10.15, 0.0), (-222.9, 30.45, 0.0), (-222.9, 50.75, 0.0), (-222.9, 71.06, 0.0), (-204.3, -71.06, 0.0), (-204.3, -50.75, 0.0), (-204.3, -30.45, 0.0), (-204.3, -10.15, 0.0), (-204.3, 10.15, 0.0), (-204.3, 30.45, 0.0), (-204.3, 50.75, 0.0), (-204.3, 71.06, 0.0), (-185.7, -71.06, 0.0), (-185.7, -50.75, 0.0), (-185.7, -30.45, 0.0), (-185.7, -10.15, 0.0), (-185.7, 10.15, 0.0), (-185.7, 30.45, 0.0), (-185.7, 50.75, 0.0), (-185.7, 71.06, 0.0), (-167.2, -71.06, 0.0), (-167.2, -50.75, 0.0), (-167.2, -30.45, 0.0), (-167.2, -10.15, 0.0), (-167.2, 10.15, 0.0), (-167.2, 30.45, 0.0), (-167.2, 50.75, 0.0), (-167.2, 71.06, 0.0), (-148.6, -71.06, 0.0), (-148.6, -50.75, 0.0), (-148.6, -30.45, 0.0), (-148.6, -10.15, 0.0), (-148.6, 10.15, 0.0), (-148.6, 30.45, 0.0), (-148.6, 50.75, 0.0), (-148.6, 71.06, 0.0), (-130.0, -71.06, 0.0), (-130.0, -50.75, 0.0), (-130.0, -30.45, 0.0), (-130.0, -10.15, 0.0), (-130.0, 10.15, 0.0), (-130.0, 30.45, 0.0), (-130.0, 50.75, 0.0), (-130.0, 71.06, 0.0), (-111.4, -71.06, 0.0), (-111.4, -50.75, 0.0), (-111.4, -30.45, 0.0), (-111.4, -10.15, 0.0), (-111.4, 10.15, 0.0), (-111.4, 30.45, 0.0), (-111.4, 50.75, 0.0), (-111.4, 71.06, 0.0), (-92.87, -71.06, 0.0), (-92.87, -50.75, 0.0), (-92.87, -30.45, 0.0), (-92.87, -10.15, 0.0), (-92.87, 10.15, 0.0), (-92.87, 30.45, 0.0), (-92.87, 50.75, 0.0), (-92.87, 71.06, 0.0), (-74.3, -71.06, 0.0), (-74.3, -50.75, 0.0), (-74.3, -30.45, 0.0), (-74.3, -10.15, 0.0), (-74.3, 10.15, 0.0), (-74.3, 30.45, 0.0), (-74.3, 50.75, 0.0), (-74.3, 71.06, 0.0), (-55.72, -71.06, 0.0), (-55.72, -50.75, 0.0), (-55.72, -30.45, 0.0), (-55.72, -10.15, 0.0), (-55.72, 10.15, 0.0), (-55.72, 30.45, 0.0), (-55.72, 50.75, 0.0), (-55.72, 71.06, 0.0), (-37.15, -71.06, 0.0), (-37.15, -50.75, 0.0), (-37.15, -30.45, 0.0), (-37.15, -10.15, 0.0), (-37.15, 10.15, 0.0), (-37.15, 30.45, 0.0), (-37.15, 50.75, 0.0), (-37.15, 71.06, 0.0), (-18.57, -71.06, 0.0), (-18.57, -50.75, 0.0), (-18.57, -30.45, 0.0), (-18.57, -10.15, 0.0), (-18.57, 10.15, 0.0), (-18.57, 30.45, 0.0), (-18.57, 50.75, 0.0), (-18.57, 71.06, 0.0), (-5.597e-06, -71.06, 0.0), (-3.998e-06, -50.75, 0.0), (-2.399e-06, -30.45, 0.0), (-7.996e-07, -10.15, 0.0), (7.996e-07, 10.15, 0.0), (2.399e-06, 30.45, 0.0), (3.998e-06, 50.75, 0.0), (5.597e-06, 71.06, 0.0), (18.57, -71.06, 0.0), (18.57, -50.75, 0.0), (18.57, -30.45, 0.0), (18.57, -10.15, 0.0), (18.57, 10.15, 0.0), (18.57, 30.45, 0.0), (18.57, 50.75, 0.0), (18.57, 71.06, 0.0), (37.15, -71.06, 0.0), (37.15, -50.75, 0.0), (37.15, -30.45, 0.0), (37.15, -10.15, 0.0), (37.15, 10.15, 0.0), (37.15, 30.45, 0.0), (37.15, 50.75, 0.0), (37.15, 71.06, 0.0), (55.72, -71.06, 0.0), (55.72, -50.75, 0.0), (55.72, -30.45, 0.0), (55.72, -10.15, 0.0), (55.72, 10.15, 0.0), (55.72, 30.45, 0.0), (55.72, 50.75, 0.0), (55.72, 71.06, 0.0), (74.3, -71.06, 0.0), (74.3, -50.75, 0.0), (74.3, -30.45, 0.0), (74.3, -10.15, 0.0), (74.3, 10.15, 0.0), (74.3, 30.45, 0.0), (74.3, 50.75, 0.0), (74.3, 71.06, 0.0), (92.87, -71.06, 0.0), (92.87, -50.75, 0.0), (92.87, -30.45, 0.0), (92.87, -10.15, 0.0), (92.87, 10.15, 0.0), (92.87, 30.45, 0.0), (92.87, 50.75, 0.0), (92.87, 71.06, 0.0), (111.4, -71.06, 0.0), (111.4, -50.75, 0.0), (111.4, -30.45, 0.0), (111.4, -10.15, 0.0), (111.4, 10.15, 0.0), (111.4, 30.45, 0.0), (111.4, 50.75, 0.0), (111.4, 71.06, 0.0), (130.0, -71.06, 0.0), (130.0, -50.75, 0.0), (130.0, -30.45, 0.0), (130.0, -10.15, 0.0), (130.0, 10.15, 0.0), (130.0, 30.45, 0.0), (130.0, 50.75, 0.0), (130.0, 71.06, 0.0), (148.6, -71.06, 0.0), (148.6, -50.75, 0.0), (148.6, -30.45, 0.0), (148.6, -10.15, 0.0), (148.6, 10.15, 0.0), (148.6, 30.45, 0.0), (148.6, 50.75, 0.0), (148.6, 71.06, 0.0), (167.2, -71.06, 0.0), (167.2, -50.75, 0.0), (167.2, -30.45, 0.0), (167.2, -10.15, 0.0), (167.2, 10.15, 0.0), (167.2, 30.45, 0.0), (167.2, 50.75, 0.0), (167.2, 71.06, 0.0), (185.7, -71.06, 0.0), (185.7, -50.75, 0.0), (185.7, -30.45, 0.0), (185.7, -10.15, 0.0), (185.7, 10.15, 0.0), (185.7, 30.45, 0.0), (185.7, 50.75, 0.0), (185.7, 71.06, 0.0), (204.3, -71.06, 0.0), (204.3, -50.75, 0.0), (204.3, -30.45, 0.0), (204.3, -10.15, 0.0), (204.3, 10.15, 0.0), (204.3, 30.45, 0.0), (204.3, 50.75, 0.0), (204.3, 71.06, 0.0), (222.9, -71.06, 0.0), (222.9, -50.75, 0.0), (222.9, -30.45, 0.0), (222.9, -10.15, 0.0), (222.9, 10.15, 0.0), (222.9, 30.45, 0.0), (222.9, 50.75, 0.0), (222.9, 71.06, 0.0)], [], [(269, 69, 3, 29), (54, 77, 53, 2), (77, 85, 52, 53), (85, 93, 51, 52), (93, 101, 50, 51), (101, 109, 49, 50), (109, 117, 48, 49), (117, 125, 47, 48), (125, 133, 46, 47), (133, 141, 45, 46), (141, 149, 44, 45), (149, 157, 43, 44), (157, 165, 42, 43), (165, 173, 41, 42), (173, 181, 40, 41), (181, 189, 39, 40), (189, 197, 38, 39), (197, 205, 37, 38), (205, 213, 36, 37), (213, 221, 35, 36), (221, 229, 34, 35), (229, 237, 33, 34), (237, 245, 32, 33), (245, 253, 31, 32), (253, 261, 30, 31), (261, 269, 29, 30), (27, 28, 262, 254), (254, 262, 263, 255), (255, 263, 264, 256), (256, 264, 265, 257), (257, 265, 266, 258), (258, 266, 267, 259), (259, 267, 268, 260), (260, 268, 269, 261), (26, 27, 254, 246), (246, 254, 255, 247), (247, 255, 256, 248), (248, 256, 257, 249), (249, 257, 258, 250), (250, 258, 259, 251), (251, 259, 260, 252), (252, 260, 261, 253), (25, 26, 246, 238), (238, 246, 247, 239), (239, 247, 248, 240), (240, 248, 249, 241), (241, 249, 250, 242), (242, 250, 251, 243), (243, 251, 252, 244), (244, 252, 253, 245), (24, 25, 238, 230), (230, 238, 239, 231), (231, 239, 240, 232), (232, 240, 241, 233), (233, 241, 242, 234), (234, 242, 243, 235), (235, 243, 244, 236), (236, 244, 245, 237), (23, 24, 230, 222), (222, 230, 231, 223), (223, 231, 232, 224), (224, 232, 233, 225), (225, 233, 234, 226), (226, 234, 235, 227), (227, 235, 236, 228), (228, 236, 237, 229), (22, 23, 222, 214), (214, 222, 223, 215), (215, 223, 224, 216), (216, 224, 225, 217), (217, 225, 226, 218), (218, 226, 227, 219), (219, 227, 228, 220), (220, 228, 229, 221), (21, 22, 214, 206), (206, 214, 215, 207), (207, 215, 216, 208), (208, 216, 217, 209), (209, 217, 218, 210), (210, 218, 219, 211), (211, 219, 220, 212), (212, 220, 221, 213), (20, 21, 206, 198), (198, 206, 207, 199), (199, 207, 208, 200), (200, 208, 209, 201), (201, 209, 210, 202), (202, 210, 211, 203), (203, 211, 212, 204), (204, 212, 213, 205), (19, 20, 198, 190), (190, 198, 199, 191), (191, 199, 200, 192), (192, 200, 201, 193), (193, 201, 202, 194), (194, 202, 203, 195), (195, 203, 204, 196), (196, 204, 205, 197), (18, 19, 190, 182), (182, 190, 191, 183), (183, 191, 192, 184), (184, 192, 193, 185), (185, 193, 194, 186), (186, 194, 195, 187), (187, 195, 196, 188), (188, 196, 197, 189), (17, 18, 182, 174), (174, 182, 183, 175), (175, 183, 184, 176), (176, 184, 185, 177), (177, 185, 186, 178), (178, 186, 187, 179), (179, 187, 188, 180), (180, 188, 189, 181), (16, 17, 174, 166), (166, 174, 175, 167), (167, 175, 176, 168), (168, 176, 177, 169), (169, 177, 178, 170), (170, 178, 179, 171), (171, 179, 180, 172), (172, 180, 181, 173), (15, 16, 166, 158), (158, 166, 167, 159), (159, 167, 168, 160), (160, 168, 169, 161), (161, 169, 170, 162), (162, 170, 171, 163), (163, 171, 172, 164), (164, 172, 173, 165), (14, 15, 158, 150), (150, 158, 159, 151), (151, 159, 160, 152), (152, 160, 161, 153), (153, 161, 162, 154), (154, 162, 163, 155), (155, 163, 164, 156), (156, 164, 165, 157), (13, 14, 150, 142), (142, 150, 151, 143), (143, 151, 152, 144), (144, 152, 153, 145), (145, 153, 154, 146), (146, 154, 155, 147), (147, 155, 156, 148), (148, 156, 157, 149), (12, 13, 142, 134), (134, 142, 143, 135), (135, 143, 144, 136), (136, 144, 145, 137), (137, 145, 146, 138), (138, 146, 147, 139), (139, 147, 148, 140), (140, 148, 149, 141), (11, 12, 134, 126), (126, 134, 135, 127), (127, 135, 136, 128), (128, 136, 137, 129), (129, 137, 138, 130), (130, 138, 139, 131), (131, 139, 140, 132), (132, 140, 141, 133), (10, 11, 126, 118), (118, 126, 127, 119), (119, 127, 128, 120), (120, 128, 129, 121), (121, 129, 130, 122), (122, 130, 131, 123), (123, 131, 132, 124), (124, 132, 133, 125), (9, 10, 118, 110), (110, 118, 119, 111), (111, 119, 120, 112), (112, 120, 121, 113), (113, 121, 122, 114), (114, 122, 123, 115), (115, 123, 124, 116), (116, 124, 125, 117), (8, 9, 110, 102), (102, 110, 111, 103), (103, 111, 112, 104), (104, 112, 113, 105), (105, 113, 114, 106), (106, 114, 115, 107), (107, 115, 116, 108), (108, 116, 117, 109), (7, 8, 102, 94), (94, 102, 103, 95), (95, 103, 104, 96), (96, 104, 105, 97), (97, 105, 106, 98), (98, 106, 107, 99), (99, 107, 108, 100), (100, 108, 109, 101), (6, 7, 94, 86), (86, 94, 95, 87), (87, 95, 96, 88), (88, 96, 97, 89), (89, 97, 98, 90), (90, 98, 99, 91), (91, 99, 100, 92), (92, 100, 101, 93), (5, 6, 86, 78), (78, 86, 87, 79), (79, 87, 88, 80), (80, 88, 89, 81), (81, 89, 90, 82), (82, 90, 91, 83), (83, 91, 92, 84), (84, 92, 93, 85), (4, 5, 78, 70), (70, 78, 79, 71), (71, 79, 80, 72), (72, 80, 81, 73), (73, 81, 82, 74), (74, 82, 83, 75), (75, 83, 84, 76), (76, 84, 85, 77), (0, 4, 70, 61), (61, 70, 71, 60), (60, 71, 72, 59), (59, 72, 73, 58), (58, 73, 74, 57), (57, 74, 75, 56), (56, 75, 76, 55), (55, 76, 77, 54), (28, 1, 62, 262), (262, 62, 63, 263), (263, 63, 64, 264), (264, 64, 65, 265), (265, 65, 66, 266), (266, 66, 67, 267), (267, 67, 68, 268), (268, 68, 69, 269)])
_uv = me_plane_006.uv_layers.new(name='UVMap')
_uv.uv.foreach_set('vector', [0.9262, 0.8145, 0.9617, 0.8157, 0.9619, 0.8646, 0.9263, 0.8634, 0.03797, 0.7853, 0.0735, 0.7865, 0.07145, 0.8347, 0.03583, 0.8335, 0.0735, 0.7865, 0.109, 0.7877, 0.1071, 0.8359, 0.07145, 0.8347, 0.109, 0.7877, 0.1446, 0.7888, 0.1427, 0.8371, 0.1071, 0.8359, 0.1446, 0.7888, 0.1801, 0.79, 0.1783, 0.8383, 0.1427, 0.8371, 0.1801, 0.79, 0.2156, 0.7912, 0.2139, 0.8395, 0.1783, 0.8383, 0.2156, 0.7912, 0.2511, 0.7923, 0.2495, 0.8407, 0.2139, 0.8395, 0.2511, 0.7923, 0.2867, 0.7935, 0.2852, 0.8418, 0.2495, 0.8407, 0.2867, 0.7935, 0.3222, 0.7947, 0.3208, 0.843, 0.2852, 0.8418, 0.3222, 0.7947, 0.3577, 0.7958, 0.3564, 0.8442, 0.3208, 0.843, 0.3577, 0.7958, 0.3933, 0.797, 0.392, 0.8454, 0.3564, 0.8442, 0.3933, 0.797, 0.4288, 0.7982, 0.4276, 0.8466, 0.392, 0.8454, 0.4288, 0.7982, 0.4643, 0.7993, 0.4632, 0.8478, 0.4276, 0.8466, 0.4643, 0.7993, 0.4998, 0.8005, 0.4989, 0.849, 0.4632, 0.8478, 0.4998, 0.8005, 0.5354, 0.8017, 0.5345, 0.8502, 0.4989, 0.849, 0.5354, 0.8017, 0.5709, 0.8028, 0.5701, 0.8514, 0.5345, 0.8502, 0.5709, 0.8028, 0.6064, 0.804, 0.6057, 0.8526, 0.5701, 0.8514, 0.6064, 0.804, 0.6419, 0.8052, 0.6413, 0.8538, 0.6057, 0.8526, 0.6419, 0.8052, 0.6775, 0.8064, 0.677, 0.855, 0.6413, 0.8538, 0.6775, 0.8064, 0.713, 0.8075, 0.7126, 0.8562, 0.677, 0.855, 0.713, 0.8075, 0.7485, 0.8087, 0.7482, 0.8574, 0.7126, 0.8562, 0.7485, 0.8087, 0.7841, 0.8099, 0.7838, 0.8586, 0.7482, 0.8574, 0.7841, 0.8099, 0.8196, 0.811, 0.8194, 0.8598, 0.7838, 0.8586, 0.8196, 0.811, 0.8551, 0.8122, 0.855, 0.861, 0.8194, 0.8598, 0.8551, 0.8122, 0.8906, 0.8134, 0.8907, 0.8622, 0.855, 0.861, 0.8906, 0.8134, 0.9262, 0.8145, 0.9263, 0.8634, 0.8907, 0.8622, 0.8905, 0.423, 0.9253, 0.4239, 0.9254, 0.4727, 0.8905, 0.4718, 0.8905, 0.4718, 0.9254, 0.4727, 0.9255, 0.5216, 0.8905, 0.5206, 0.8905, 0.5206, 0.9255, 0.5216, 0.9256, 0.5704, 0.8906, 0.5694, 0.8906, 0.5694, 0.9256, 0.5704, 0.9257, 0.6192, 0.8906, 0.6182, 0.8906, 0.6182, 0.9257, 0.6192, 0.9258, 0.6681, 0.8906, 0.667, 0.8906, 0.667, 0.9258, 0.6681, 0.926, 0.7169, 0.8906, 0.7158, 0.8906, 0.7158, 0.926, 0.7169, 0.9261, 0.7657, 0.8906, 0.7646, 0.8906, 0.7646, 0.9261, 0.7657, 0.9262, 0.8145, 0.8906, 0.8134, 0.8557, 0.422, 0.8905, 0.423, 0.8905, 0.4718, 0.8556, 0.4708, 0.8556, 0.4708, 0.8905, 0.4718, 0.8905, 0.5206, 0.8555, 0.5196, 0.8555, 0.5196, 0.8905, 0.5206, 0.8906, 0.5694, 0.8555, 0.5683, 0.8555, 0.5683, 0.8906, 0.5694, 0.8906, 0.6182, 0.8554, 0.6171, 0.8554, 0.6171, 0.8906, 0.6182, 0.8906, 0.667, 0.8553, 0.6659, 0.8553, 0.6659, 0.8906, 0.667, 0.8906, 0.7158, 0.8553, 0.7146, 0.8553, 0.7146, 0.8906, 0.7158, 0.8906, 0.7646, 0.8552, 0.7634, 0.8552, 0.7634, 0.8906, 0.7646, 0.8906, 0.8134, 0.8551, 0.8122, 0.8209, 0.4211, 0.8557, 0.422, 0.8556, 0.4708, 0.8207, 0.4698, 0.8207, 0.4698, 0.8556, 0.4708, 0.8555, 0.5196, 0.8206, 0.5185, 0.8206, 0.5185, 0.8555, 0.5196, 0.8555, 0.5683, 0.8204, 0.5673, 0.8204, 0.5673, 0.8555, 0.5683, 0.8554, 0.6171, 0.8202, 0.616, 0.8202, 0.616, 0.8554, 0.6171, 0.8553, 0.6659, 0.8201, 0.6648, 0.8201, 0.6648, 0.8553, 0.6659, 0.8553, 0.7146, 0.8199, 0.7135, 0.8199, 0.7135, 0.8553, 0.7146, 0.8552, 0.7634, 0.8197, 0.7623, 0.8197, 0.7623, 0.8552, 0.7634, 0.8551, 0.8122, 0.8196, 0.811, 0.7861, 0.4201, 0.8209, 0.4211, 0.8207, 0.4698, 0.7858, 0.4688, 0.7858, 0.4688, 0.8207, 0.4698, 0.8206, 0.5185, 0.7856, 0.5175, 0.7856, 0.5175, 0.8206, 0.5185, 0.8204, 0.5673, 0.7853, 0.5663, 0.7853, 0.5663, 0.8204, 0.5673, 0.8202, 0.616, 0.7851, 0.615, 0.7851, 0.615, 0.8202, 0.616, 0.8201, 0.6648, 0.7848, 0.6637, 0.7848, 0.6637, 0.8201, 0.6648, 0.8199, 0.7135, 0.7846, 0.7124, 0.7846, 0.7124, 0.8199, 0.7135, 0.8197, 0.7623, 0.7843, 0.7611, 0.7843, 0.7611, 0.8197, 0.7623, 0.8196, 0.811, 0.7841, 0.8099, 0.7513, 0.4191, 0.7861, 0.4201, 0.7858, 0.4688, 0.7509, 0.4678, 0.7509, 0.4678, 0.7858, 0.4688, 0.7856, 0.5175, 0.7506, 0.5165, 0.7506, 0.5165, 0.7856, 0.5175, 0.7853, 0.5663, 0.7502, 0.5652, 0.7502, 0.5652, 0.7853, 0.5663, 0.7851, 0.615, 0.7499, 0.6139, 0.7499, 0.6139, 0.7851, 0.615, 0.7848, 0.6637, 0.7496, 0.6626, 0.7496, 0.6626, 0.7848, 0.6637, 0.7846, 0.7124, 0.7492, 0.7113, 0.7492, 0.7113, 0.7846, 0.7124, 0.7843, 0.7611, 0.7489, 0.76, 0.7489, 0.76, 0.7843, 0.7611, 0.7841, 0.8099, 0.7485, 0.8087, 0.7165, 0.4182, 0.7513, 0.4191, 0.7509, 0.4678, 0.716, 0.4669, 0.716, 0.4669, 0.7509, 0.4678, 0.7506, 0.5165, 0.7156, 0.5155, 0.7156, 0.5155, 0.7506, 0.5165, 0.7502, 0.5652, 0.7152, 0.5642, 0.7152, 0.5642, 0.7502, 0.5652, 0.7499, 0.6139, 0.7147, 0.6129, 0.7147, 0.6129, 0.7499, 0.6139, 0.7496, 0.6626, 0.7143, 0.6615, 0.7143, 0.6615, 0.7496, 0.6626, 0.7492, 0.7113, 0.7139, 0.7102, 0.7139, 0.7102, 0.7492, 0.7113, 0.7489, 0.76, 0.7134, 0.7589, 0.7134, 0.7589, 0.7489, 0.76, 0.7485, 0.8087, 0.713, 0.8075, 0.6817, 0.4172, 0.7165, 0.4182, 0.716, 0.4669, 0.6811, 0.4659, 0.6811, 0.4659, 0.716, 0.4669, 0.7156, 0.5155, 0.6806, 0.5145, 0.6806, 0.5145, 0.7156, 0.5155, 0.7152, 0.5642, 0.6801, 0.5631, 0.6801, 0.5631, 0.7152, 0.5642, 0.7147, 0.6129, 0.6796, 0.6118, 0.6796, 0.6118, 0.7147, 0.6129, 0.7143, 0.6615, 0.679, 0.6604, 0.679, 0.6604, 0.7143, 0.6615, 0.7139, 0.7102, 0.6785, 0.7091, 0.6785, 0.7091, 0.7139, 0.7102, 0.7134, 0.7589, 0.678, 0.7577, 0.678, 0.7577, 0.7134, 0.7589, 0.713, 0.8075, 0.6775, 0.8064, 0.6468, 0.4163, 0.6817, 0.4172, 0.6811, 0.4659, 0.6462, 0.4649, 0.6462, 0.4649, 0.6811, 0.4659, 0.6806, 0.5145, 0.6456, 0.5135, 0.6456, 0.5135, 0.6806, 0.5145, 0.6801, 0.5631, 0.645, 0.5621, 0.645, 0.5621, 0.6801, 0.5631, 0.6796, 0.6118, 0.6444, 0.6107, 0.6444, 0.6107, 0.6796, 0.6118, 0.679, 0.6604, 0.6438, 0.6593, 0.6438, 0.6593, 0.679, 0.6604, 0.6785, 0.7091, 0.6432, 0.708, 0.6432, 0.708, 0.6785, 0.7091, 0.678, 0.7577, 0.6426, 0.7566, 0.6426, 0.7566, 0.678, 0.7577, 0.6775, 0.8064, 0.6419, 0.8052, 0.612, 0.4153, 0.6468, 0.4163, 0.6462, 0.4649, 0.6113, 0.4639, 0.6113, 0.4639, 0.6462, 0.4649, 0.6456, 0.5135, 0.6106, 0.5125, 0.6106, 0.5125, 0.6456, 0.5135, 0.645, 0.5621, 0.6099, 0.5611, 0.6099, 0.5611, 0.645, 0.5621, 0.6444, 0.6107, 0.6092, 0.6097, 0.6092, 0.6097, 0.6444, 0.6107, 0.6438, 0.6593, 0.6085, 0.6583, 0.6085, 0.6583, 0.6438, 0.6593, 0.6432, 0.708, 0.6078, 0.7068, 0.6078, 0.7068, 0.6432, 0.708, 0.6426, 0.7566, 0.6071, 0.7554, 0.6071, 0.7554, 0.6426, 0.7566, 0.6419, 0.8052, 0.6064, 0.804, 0.5772, 0.4144, 0.612, 0.4153, 0.6113, 0.4639, 0.5764, 0.4629, 0.5764, 0.4629, 0.6113, 0.4639, 0.6106, 0.5125, 0.5756, 0.5115, 0.5756, 0.5115, 0.6106, 0.5125, 0.6099, 0.5611, 0.5749, 0.56, 0.5749, 0.56, 0.6099, 0.5611, 0.6092, 0.6097, 0.5741, 0.6086, 0.5741, 0.6086, 0.6092, 0.6097, 0.6085, 0.6583, 0.5733, 0.6572, 0.5733, 0.6572, 0.6085, 0.6583, 0.6078, 0.7068, 0.5725, 0.7057, 0.5725, 0.7057, 0.6078, 0.7068, 0.6071, 0.7554, 0.5717, 0.7543, 0.5717, 0.7543, 0.6071, 0.7554, 0.6064, 0.804, 0.5709, 0.8028, 0.5424, 0.4134, 0.5772, 0.4144, 0.5764, 0.4629, 0.5415, 0.4619, 0.5415, 0.4619, 0.5764, 0.4629, 0.5756, 0.5115, 0.5407, 0.5105, 0.5407, 0.5105, 0.5756, 0.5115, 0.5749, 0.56, 0.5398, 0.559, 0.5398, 0.559, 0.5749, 0.56, 0.5741, 0.6086, 0.5389, 0.6075, 0.5389, 0.6075, 0.5741, 0.6086, 0.5733, 0.6572, 0.538, 0.6561, 0.538, 0.6561, 0.5733, 0.6572, 0.5725, 0.7057, 0.5371, 0.7046, 0.5371, 0.7046, 0.5725, 0.7057, 0.5717, 0.7543, 0.5362, 0.7531, 0.5362, 0.7531, 0.5717, 0.7543, 0.5709, 0.8028, 0.5354, 0.8017, 0.5076, 0.4124, 0.5424, 0.4134, 0.5415, 0.4619, 0.5066, 0.461, 0.5066, 0.461, 0.5415, 0.4619, 0.5407, 0.5105, 0.5057, 0.5095, 0.5057, 0.5095, 0.5407, 0.5105, 0.5398, 0.559, 0.5047, 0.558, 0.5047, 0.558, 0.5398, 0.559, 0.5389, 0.6075, 0.5037, 0.6065, 0.5037, 0.6065, 0.5389, 0.6075, 0.538, 0.6561, 0.5028, 0.655, 0.5028, 0.655, 0.538, 0.6561, 0.5371, 0.7046, 0.5018, 0.7035, 0.5018, 0.7035, 0.5371, 0.7046, 0.5362, 0.7531, 0.5008, 0.752, 0.5008, 0.752, 0.5362, 0.7531, 0.5354, 0.8017, 0.4998, 0.8005, 0.4728, 0.4115, 0.5076, 0.4124, 0.5066, 0.461, 0.4717, 0.46, 0.4717, 0.46, 0.5066, 0.461, 0.5057, 0.5095, 0.4707, 0.5085, 0.4707, 0.5085, 0.5057, 0.5095, 0.5047, 0.558, 0.4696, 0.5569, 0.4696, 0.5569, 0.5047, 0.558, 0.5037, 0.6065, 0.4686, 0.6054, 0.4686, 0.6054, 0.5037, 0.6065, 0.5028, 0.655, 0.4675, 0.6539, 0.4675, 0.6539, 0.5028, 0.655, 0.5018, 0.7035, 0.4664, 0.7024, 0.4664, 0.7024, 0.5018, 0.7035, 0.5008, 0.752, 0.4654, 0.7509, 0.4654, 0.7509, 0.5008, 0.752, 0.4998, 0.8005, 0.4643, 0.7993, 0.438, 0.4105, 0.4728, 0.4115, 0.4717, 0.46, 0.4368, 0.459, 0.4368, 0.459, 0.4717, 0.46, 0.4707, 0.5085, 0.4357, 0.5074, 0.4357, 0.5074, 0.4707, 0.5085, 0.4696, 0.5569, 0.4345, 0.5559, 0.4345, 0.5559, 0.4696, 0.5569, 0.4686, 0.6054, 0.4334, 0.6044, 0.4334, 0.6044, 0.4686, 0.6054, 0.4675, 0.6539, 0.4322, 0.6528, 0.4322, 0.6528, 0.4675, 0.6539, 0.4664, 0.7024, 0.4311, 0.7013, 0.4311, 0.7013, 0.4664, 0.7024, 0.4654, 0.7509, 0.4299, 0.7497, 0.4299, 0.7497, 0.4654, 0.7509, 0.4643, 0.7993, 0.4288, 0.7982, 0.4032, 0.4096, 0.438, 0.4105, 0.4368, 0.459, 0.4019, 0.458, 0.4019, 0.458, 0.4368, 0.459, 0.4357, 0.5074, 0.4007, 0.5064, 0.4007, 0.5064, 0.4357, 0.5074, 0.4345, 0.5559, 0.3995, 0.5549, 0.3995, 0.5549, 0.4345, 0.5559, 0.4334, 0.6044, 0.3982, 0.6033, 0.3982, 0.6033, 0.4334, 0.6044, 0.4322, 0.6528, 0.397, 0.6517, 0.397, 0.6517, 0.4322, 0.6528, 0.4311, 0.7013, 0.3957, 0.7001, 0.3957, 0.7001, 0.4311, 0.7013, 0.4299, 0.7497, 0.3945, 0.7486, 0.3945, 0.7486, 0.4299, 0.7497, 0.4288, 0.7982, 0.3933, 0.797, 0.3684, 0.4086, 0.4032, 0.4096, 0.4019, 0.458, 0.3671, 0.457, 0.3671, 0.457, 0.4019, 0.458, 0.4007, 0.5064, 0.3657, 0.5054, 0.3657, 0.5054, 0.4007, 0.5064, 0.3995, 0.5549, 0.3644, 0.5538, 0.3644, 0.5538, 0.3995, 0.5549, 0.3982, 0.6033, 0.3631, 0.6022, 0.3631, 0.6022, 0.3982, 0.6033, 0.397, 0.6517, 0.3617, 0.6506, 0.3617, 0.6506, 0.397, 0.6517, 0.3957, 0.7001, 0.3604, 0.699, 0.3604, 0.699, 0.3957, 0.7001, 0.3945, 0.7486, 0.3591, 0.7474, 0.3591, 0.7474, 0.3945, 0.7486, 0.3933, 0.797, 0.3577, 0.7958, 0.3336, 0.4077, 0.3684, 0.4086, 0.3671, 0.457, 0.3322, 0.456, 0.3322, 0.456, 0.3671, 0.457, 0.3657, 0.5054, 0.3307, 0.5044, 0.3307, 0.5044, 0.3657, 0.5054, 0.3644, 0.5538, 0.3293, 0.5528, 0.3293, 0.5528, 0.3644, 0.5538, 0.3631, 0.6022, 0.3279, 0.6012, 0.3279, 0.6012, 0.3631, 0.6022, 0.3617, 0.6506, 0.3265, 0.6495, 0.3265, 0.6495, 0.3617, 0.6506, 0.3604, 0.699, 0.325, 0.6979, 0.325, 0.6979, 0.3604, 0.699, 0.3591, 0.7474, 0.3236, 0.7463, 0.3236, 0.7463, 0.3591, 0.7474, 0.3577, 0.7958, 0.3222, 0.7947, 0.2988, 0.4067, 0.3336, 0.4077, 0.3322, 0.456, 0.2973, 0.4551, 0.2973, 0.4551, 0.3322, 0.456, 0.3307, 0.5044, 0.2957, 0.5034, 0.2957, 0.5034, 0.3307, 0.5044, 0.3293, 0.5528, 0.2942, 0.5518, 0.2942, 0.5518, 0.3293, 0.5528, 0.3279, 0.6012, 0.2927, 0.6001, 0.2927, 0.6001, 0.3279, 0.6012, 0.3265, 0.6495, 0.2912, 0.6485, 0.2912, 0.6485, 0.3265, 0.6495, 0.325, 0.6979, 0.2897, 0.6968, 0.2897, 0.6968, 0.325, 0.6979, 0.3236, 0.7463, 0.2882, 0.7452, 0.2882, 0.7452, 0.3236, 0.7463, 0.3222, 0.7947, 0.2867, 0.7935, 0.264, 0.4058, 0.2988, 0.4067, 0.2973, 0.4551, 0.2624, 0.4541, 0.2624, 0.4541, 0.2973, 0.4551, 0.2957, 0.5034, 0.2608, 0.5024, 0.2608, 0.5024, 0.2957, 0.5034, 0.2942, 0.5518, 0.2592, 0.5507, 0.2592, 0.5507, 0.2942, 0.5518, 0.2927, 0.6001, 0.2575, 0.599, 0.2575, 0.599, 0.2927, 0.6001, 0.2912, 0.6485, 0.2559, 0.6474, 0.2559, 0.6474, 0.2912, 0.6485, 0.2897, 0.6968, 0.2543, 0.6957, 0.2543, 0.6957, 0.2897, 0.6968, 0.2882, 0.7452, 0.2527, 0.744, 0.2527, 0.744, 0.2882, 0.7452, 0.2867, 0.7935, 0.2511, 0.7923, 0.2292, 0.4048, 0.264, 0.4058, 0.2624, 0.4541, 0.2275, 0.4531, 0.2275, 0.4531, 0.2624, 0.4541, 0.2608, 0.5024, 0.2258, 0.5014, 0.2258, 0.5014, 0.2608, 0.5024, 0.2592, 0.5507, 0.2241, 0.5497, 0.2241, 0.5497, 0.2592, 0.5507, 0.2575, 0.599, 0.2224, 0.598, 0.2224, 0.598, 0.2575, 0.599, 0.2559, 0.6474, 0.2207, 0.6463, 0.2207, 0.6463, 0.2559, 0.6474, 0.2543, 0.6957, 0.219, 0.6946, 0.219, 0.6946, 0.2543, 0.6957, 0.2527, 0.744, 0.2173, 0.7429, 0.2173, 0.7429, 0.2527, 0.744, 0.2511, 0.7923, 0.2156, 0.7912, 0.1943, 0.4038, 0.2292, 0.4048, 0.2275, 0.4531, 0.1926, 0.4521, 0.1926, 0.4521, 0.2275, 0.4531, 0.2258, 0.5014, 0.1908, 0.5004, 0.1908, 0.5004, 0.2258, 0.5014, 0.2241, 0.5497, 0.189, 0.5487, 0.189, 0.5487, 0.2241, 0.5497, 0.2224, 0.598, 0.1872, 0.5969, 0.1872, 0.5969, 0.2224, 0.598, 0.2207, 0.6463, 0.1854, 0.6452, 0.1854, 0.6452, 0.2207, 0.6463, 0.219, 0.6946, 0.1836, 0.6935, 0.1836, 0.6935, 0.219, 0.6946, 0.2173, 0.7429, 0.1819, 0.7417, 0.1819, 0.7417, 0.2173, 0.7429, 0.2156, 0.7912, 0.1801, 0.79, 0.1595, 0.4029, 0.1943, 0.4038, 0.1926, 0.4521, 0.1577, 0.4511, 0.1577, 0.4511, 0.1926, 0.4521, 0.1908, 0.5004, 0.1558, 0.4994, 0.1558, 0.4994, 0.1908, 0.5004, 0.189, 0.5487, 0.1539, 0.5476, 0.1539, 0.5476, 0.189, 0.5487, 0.1872, 0.5969, 0.152, 0.5959, 0.152, 0.5959, 0.1872, 0.5969, 0.1854, 0.6452, 0.1502, 0.6441, 0.1502, 0.6441, 0.1854, 0.6452, 0.1836, 0.6935, 0.1483, 0.6923, 0.1483, 0.6923, 0.1836, 0.6935, 0.1819, 0.7417, 0.1464, 0.7406, 0.1464, 0.7406, 0.1819, 0.7417, 0.1801, 0.79, 0.1446, 0.7888, 0.1247, 0.4019, 0.1595, 0.4029, 0.1577, 0.4511, 0.1228, 0.4501, 0.1228, 0.4501, 0.1577, 0.4511, 0.1558, 0.4994, 0.1208, 0.4984, 0.1208, 0.4984, 0.1558, 0.4994, 0.1539, 0.5476, 0.1188, 0.5466, 0.1188, 0.5466, 0.1539, 0.5476, 0.152, 0.5959, 0.1169, 0.5948, 0.1169, 0.5948, 0.152, 0.5959, 0.1502, 0.6441, 0.1149, 0.643, 0.1149, 0.643, 0.1502, 0.6441, 0.1483, 0.6923, 0.113, 0.6912, 0.113, 0.6912, 0.1483, 0.6923, 0.1464, 0.7406, 0.111, 0.7394, 0.111, 0.7394, 0.1464, 0.7406, 0.1446, 0.7888, 0.109, 0.7877, 0.08992, 0.401, 0.1247, 0.4019, 0.1228, 0.4501, 0.08787, 0.4492, 0.08787, 0.4492, 0.1228, 0.4501, 0.1208, 0.4984, 0.08582, 0.4974, 0.08582, 0.4974, 0.1208, 0.4984, 0.1188, 0.5466, 0.08376, 0.5455, 0.08376, 0.5455, 0.1188, 0.5466, 0.1169, 0.5948, 0.08171, 0.5937, 0.08171, 0.5937, 0.1169, 0.5948, 0.1149, 0.643, 0.07966, 0.6419, 0.07966, 0.6419, 0.1149, 0.643, 0.113, 0.6912, 0.07761, 0.6901, 0.07761, 0.6901, 0.113, 0.6912, 0.111, 0.7394, 0.07555, 0.7383, 0.07555, 0.7383, 0.111, 0.7394, 0.109, 0.7877, 0.0735, 0.7865, 0.05511, 0.4, 0.08992, 0.401, 0.08787, 0.4492, 0.05297, 0.4482, 0.05297, 0.4482, 0.08787, 0.4492, 0.08582, 0.4974, 0.05083, 0.4963, 0.05083, 0.4963, 0.08582, 0.4974, 0.08376, 0.5455, 0.04869, 0.5445, 0.04869, 0.5445, 0.08376, 0.5455, 0.08171, 0.5937, 0.04654, 0.5927, 0.04654, 0.5927, 0.08171, 0.5937, 0.07966, 0.6419, 0.0444, 0.6408, 0.0444, 0.6408, 0.07966, 0.6419, 0.07761, 0.6901, 0.04226, 0.689, 0.04226, 0.689, 0.07761, 0.6901, 0.07555, 0.7383, 0.04011, 0.7372, 0.04011, 0.7372, 0.07555, 0.7383, 0.0735, 0.7865, 0.03797, 0.7853, 0.9253, 0.4239, 0.9601, 0.4249, 0.9603, 0.4737, 0.9254, 0.4727, 0.9254, 0.4727, 0.9603, 0.4737, 0.9605, 0.5226, 0.9255, 0.5216, 0.9255, 0.5216, 0.9605, 0.5226, 0.9607, 0.5714, 0.9256, 0.5704, 0.9256, 0.5704, 0.9607, 0.5714, 0.9609, 0.6203, 0.9257, 0.6192, 0.9257, 0.6192, 0.9609, 0.6203, 0.9611, 0.6691, 0.9258, 0.6681, 0.9258, 0.6681, 0.9611, 0.6691, 0.9613, 0.718, 0.926, 0.7169, 0.926, 0.7169, 0.9613, 0.718, 0.9615, 0.7668, 0.9261, 0.7657, 0.9261, 0.7657, 0.9615, 0.7668, 0.9617, 0.8157, 0.9262, 0.8145])
me_plane_006.materials.append(mat_material_002)
me_plane_006.update()
me_circle = bpy.data.meshes.new('Circle')
me_circle.from_pydata([(0.0, 5.718, 0.0), (-1.497, 5.608, 0.0), (-2.937, 5.282, 0.0), (-4.263, 4.754, 0.0), (-5.426, 4.043, 0.0), (-6.381, 3.177, 0.0), (-7.09, 2.188, 0.0), (-7.527, 1.115, 0.0), (-7.674, 0.0, 0.0), (-7.527, -1.115, 0.0), (-7.09, -2.188, 0.0), (-6.381, -3.177, 0.0), (-5.426, -4.043, 0.0), (-4.263, -4.754, 0.0), (-2.937, -5.282, 0.0), (-1.497, -5.608, 0.0), (0.0, -5.718, 0.0), (1.497, -5.608, 0.0), (2.937, -5.282, 0.0), (4.263, -4.754, 0.0), (5.426, -4.043, 0.0), (6.381, -3.177, 0.0), (7.09, -2.188, 0.0), (7.527, -1.115, 0.0), (7.674, 0.0, 0.0), (7.527, 1.115, 0.0), (7.09, 2.188, 0.0), (6.381, 3.177, 0.0), (5.426, 4.043, 0.0), (4.263, 4.754, 0.0), (2.937, 5.282, 0.0), (1.497, 5.608, 0.0)], [], [(1, 2, 3, 4, 5, 6, 7, 8, 9, 10, 11, 12, 13, 14, 15, 16, 17, 18, 19, 20, 21, 22, 23, 24, 25, 26, 27, 28, 29, 30, 31, 0)])
_uv = me_circle.uv_layers.new(name='UVMap')
_uv.uv.foreach_set('vector', [0.0, 0.0, 0.0, 0.0, 0.0, 0.0, 0.0, 0.0, 0.0, 0.0, 0.0, 0.0, 0.0, 0.0, 0.0, 0.0, 0.0, 0.0, 0.0, 0.0, 0.0, 0.0, 0.0, 0.0, 0.0, 0.0, 0.0, 0.0, 0.0, 0.0, 0.0, 0.0, 0.0, 0.0, 0.0, 0.0, 0.0, 0.0, 0.0, 0.0, 0.0, 0.0, 0.0, 0.0, 0.0, 0.0, 0.0, 0.0, 0.0, 0.0, 0.0, 0.0, 0.0, 0.0, 0.0, 0.0, 0.0, 0.0, 0.0, 0.0, 0.0, 0.0, 0.0, 0.0])
me_circle.update()
me_circle_001 = bpy.data.meshes.new('Circle.001')
me_circle_001.from_pydata([(0.0, 5.718, 0.0), (-1.497, 5.608, 0.0), (-2.937, 5.282, 0.0), (-4.263, 4.754, 0.0), (-5.426, 4.043, 0.0), (-6.381, 3.177, 0.0), (-7.09, 2.188, 0.0), (-7.527, 1.115, 0.0), (-7.674, 0.0, 0.0), (-7.527, -1.115, 0.0), (-7.09, -2.188, 0.0), (-6.381, -3.177, 0.0), (-5.426, -4.043, 0.0), (-4.263, -4.754, 0.0), (-2.937, -5.282, 0.0), (-1.497, -5.608, 0.0), (0.0, -5.718, 0.0), (1.497, -5.608, 0.0), (2.937, -5.282, 0.0), (4.263, -4.754, 0.0), (5.426, -4.043, 0.0), (6.381, -3.177, 0.0), (7.09, -2.188, 0.0), (7.527, -1.115, 0.0), (7.674, 0.0, 0.0), (7.527, 1.115, 0.0), (7.09, 2.188, 0.0), (6.381, 3.177, 0.0), (5.426, 4.043, 0.0), (4.263, 4.754, 0.0), (2.937, 5.282, 0.0), (1.497, 5.608, 0.0)], [], [(1, 2, 3, 4, 5, 6, 7, 8, 9, 10, 11, 12, 13, 14, 15, 16, 17, 18, 19, 20, 21, 22, 23, 24, 25, 26, 27, 28, 29, 30, 31, 0)])
_uv = me_circle_001.uv_layers.new(name='UVMap')
_uv.uv.foreach_set('vector', [0.0, 0.0, 0.0, 0.0, 0.0, 0.0, 0.0, 0.0, 0.0, 0.0, 0.0, 0.0, 0.0, 0.0, 0.0, 0.0, 0.0, 0.0, 0.0, 0.0, 0.0, 0.0, 0.0, 0.0, 0.0, 0.0, 0.0, 0.0, 0.0, 0.0, 0.0, 0.0, 0.0, 0.0, 0.0, 0.0, 0.0, 0.0, 0.0, 0.0, 0.0, 0.0, 0.0, 0.0, 0.0, 0.0, 0.0, 0.0, 0.0, 0.0, 0.0, 0.0, 0.0, 0.0, 0.0, 0.0, 0.0, 0.0, 0.0, 0.0, 0.0, 0.0, 0.0, 0.0])
me_circle_001.update()
me_circle_002 = bpy.data.meshes.new('Circle.002')
me_circle_002.from_pydata([(0.0, 5.718, 0.0), (-1.497, 5.608, 0.0), (-2.937, 5.282, 0.0), (-4.263, 4.754, 0.0), (-5.426, 4.043, 0.0), (-6.381, 3.177, 0.0), (-7.09, 2.188, 0.0), (-7.527, 1.115, 0.0), (-7.674, 0.0, 0.0), (-7.527, -1.115, 0.0), (-7.09, -2.188, 0.0), (-6.381, -3.177, 0.0), (-5.426, -4.043, 0.0), (-4.263, -4.754, 0.0), (-2.937, -5.282, 0.0), (-1.497, -5.608, 0.0), (0.0, -5.718, 0.0), (1.497, -5.608, 0.0), (2.937, -5.282, 0.0), (4.263, -4.754, 0.0), (5.426, -4.043, 0.0), (6.381, -3.177, 0.0), (7.09, -2.188, 0.0), (7.527, -1.115, 0.0), (7.674, 0.0, 0.0), (7.527, 1.115, 0.0), (7.09, 2.188, 0.0), (6.381, 3.177, 0.0), (5.426, 4.043, 0.0), (4.263, 4.754, 0.0), (2.937, 5.282, 0.0), (1.497, 5.608, 0.0)], [], [(1, 2, 3, 4, 5, 6, 7, 8, 9, 10, 11, 12, 13, 14, 15, 16, 17, 18, 19, 20, 21, 22, 23, 24, 25, 26, 27, 28, 29, 30, 31, 0)])
_uv = me_circle_002.uv_layers.new(name='UVMap')
_uv.uv.foreach_set('vector', [0.0, 0.0, 0.0, 0.0, 0.0, 0.0, 0.0, 0.0, 0.0, 0.0, 0.0, 0.0, 0.0, 0.0, 0.0, 0.0, 0.0, 0.0, 0.0, 0.0, 0.0, 0.0, 0.0, 0.0, 0.0, 0.0, 0.0, 0.0, 0.0, 0.0, 0.0, 0.0, 0.0, 0.0, 0.0, 0.0, 0.0, 0.0, 0.0, 0.0, 0.0, 0.0, 0.0, 0.0, 0.0, 0.0, 0.0, 0.0, 0.0, 0.0, 0.0, 0.0, 0.0, 0.0, 0.0, 0.0, 0.0, 0.0, 0.0, 0.0, 0.0, 0.0, 0.0, 0.0])
me_circle_002.update()
me_circle_003 = bpy.data.meshes.new('Circle.003')
me_circle_003.from_pydata([(0.0, 5.718, 0.0), (-1.497, 5.608, 0.0), (-2.937, 5.282, 0.0), (-4.263, 4.754, 0.0), (-5.426, 4.043, 0.0), (-6.381, 3.177, 0.0), (-7.09, 2.188, 0.0), (-7.527, 1.115, 0.0), (-7.674, 0.0, 0.0), (-7.527, -1.115, 0.0), (-7.09, -2.188, 0.0), (-6.381, -3.177, 0.0), (-5.426, -4.043, 0.0), (-4.263, -4.754, 0.0), (-2.937, -5.282, 0.0), (-1.497, -5.608, 0.0), (0.0, -5.718, 0.0), (1.497, -5.608, 0.0), (2.937, -5.282, 0.0), (4.263, -4.754, 0.0), (5.426, -4.043, 0.0), (6.381, -3.177, 0.0), (7.09, -2.188, 0.0), (7.527, -1.115, 0.0), (7.674, 0.0, 0.0), (7.527, 1.115, 0.0), (7.09, 2.188, 0.0), (6.381, 3.177, 0.0), (5.426, 4.043, 0.0), (4.263, 4.754, 0.0), (2.937, 5.282, 0.0), (1.497, 5.608, 0.0)], [], [(1, 2, 3, 4, 5, 6, 7, 8, 9, 10, 11, 12, 13, 14, 15, 16, 17, 18, 19, 20, 21, 22, 23, 24, 25, 26, 27, 28, 29, 30, 31, 0)])
_uv = me_circle_003.uv_layers.new(name='UVMap')
_uv.uv.foreach_set('vector', [0.0, 0.0, 0.0, 0.0, 0.0, 0.0, 0.0, 0.0, 0.0, 0.0, 0.0, 0.0, 0.0, 0.0, 0.0, 0.0, 0.0, 0.0, 0.0, 0.0, 0.0, 0.0, 0.0, 0.0, 0.0, 0.0, 0.0, 0.0, 0.0, 0.0, 0.0, 0.0, 0.0, 0.0, 0.0, 0.0, 0.0, 0.0, 0.0, 0.0, 0.0, 0.0, 0.0, 0.0, 0.0, 0.0, 0.0, 0.0, 0.0, 0.0, 0.0, 0.0, 0.0, 0.0, 0.0, 0.0, 0.0, 0.0, 0.0, 0.0, 0.0, 0.0, 0.0, 0.0])
me_circle_003.update()
me_circle_004 = bpy.data.meshes.new('Circle.004')
me_circle_004.from_pydata([(-3.0, -2.0, 1.526e-05), (3.0, -2.0, 1.526e-05), (-3.0, 4.0, 1.526e-05), (3.0, 4.0, 1.526e-05)], [], [(0, 1, 3, 2)])
_uv = me_circle_004.uv_layers.new(name='UVMap')
_uv.uv.foreach_set('vector', [0.0, 0.0, 1.0, 0.0, 1.0, 1.0, 0.0, 1.0])
me_circle_004.update()
me_circle_005 = bpy.data.meshes.new('Circle.005')
me_circle_005.from_pydata([(-3.0, -2.0, 1.526e-05), (3.0, -2.0, 1.526e-05), (-3.0, 4.0, 1.526e-05), (3.0, 4.0, 1.526e-05)], [], [(0, 1, 3, 2)])
_uv = me_circle_005.uv_layers.new(name='UVMap')
_uv.uv.foreach_set('vector', [0.0, 0.0, 1.0, 0.0, 1.0, 1.0, 0.0, 1.0])
me_circle_005.update()
me_circle_007 = bpy.data.meshes.new('Circle.007')
me_circle_007.from_pydata([(0.0, 2.5, 1.526e-05), (-0.4877, 2.452, 1.526e-05), (-0.9567, 2.31, 1.526e-05), (-1.389, 2.079, 1.526e-05), (-1.768, 1.768, 1.526e-05), (-2.079, 1.389, 1.526e-05), (-2.31, 0.9567, 1.526e-05), (-2.452, 0.4877, 1.526e-05), (-2.5, 3.815e-06, 1.526e-05), (-2.452, -0.4877, 1.526e-05), (-2.31, -0.9567, 1.526e-05), (-2.079, -1.389, 1.526e-05), (-1.768, -1.768, 1.526e-05), (-1.389, -2.079, 1.526e-05), (-0.9567, -2.31, 1.526e-05), (-0.4877, -2.452, 1.526e-05), (0.0, -2.5, 1.526e-05), (0.4877, -2.452, 1.526e-05), (0.9567, -2.31, 1.526e-05), (1.389, -2.079, 1.526e-05), (1.768, -1.768, 1.526e-05), (2.079, -1.389, 1.526e-05), (2.31, -0.9567, 1.526e-05), (2.452, -0.4877, 1.526e-05), (2.5, 3.815e-06, 1.526e-05), (2.452, 0.4877, 1.526e-05), (2.31, 0.9567, 1.526e-05), (2.079, 1.389, 1.526e-05), (1.768, 1.768, 1.526e-05), (1.389, 2.079, 1.526e-05), (0.9567, 2.31, 1.526e-05), (0.4877, 2.452, 1.526e-05)], [], [(1, 2, 3, 4, 5, 6, 7, 8, 9, 10, 11, 12, 13, 14, 15, 16, 17, 18, 19, 20, 21, 22, 23, 24, 25, 26, 27, 28, 29, 30, 31, 0)])
_uv = me_circle_007.uv_layers.new(name='UVMap')
_uv.uv.foreach_set('vector', [0.0, 0.0, 0.0, 0.0, 0.0, 0.0, 0.0, 0.0, 0.0, 0.0, 0.0, 0.0, 0.0, 0.0, 0.0, 0.0, 0.0, 0.0, 0.0, 0.0, 0.0, 0.0, 0.0, 0.0, 0.0, 0.0, 0.0, 0.0, 0.0, 0.0, 0.0, 0.0, 0.0, 0.0, 0.0, 0.0, 0.0, 0.0, 0.0, 0.0, 0.0, 0.0, 0.0, 0.0, 0.0, 0.0, 0.0, 0.0, 0.0, 0.0, 0.0, 0.0, 0.0, 0.0, 0.0, 0.0, 0.0, 0.0, 0.0, 0.0, 0.0, 0.0, 0.0, 0.0])
me_circle_007.update()
me_plane_007 = bpy.data.meshes.new('Plane.007')
me_plane_007.from_pydata([(-3.0, -3.0, 0.0), (3.0, -3.0, 0.0), (-3.0, 3.0, 0.0), (3.0, 3.0, 0.0)], [], [(0, 1, 3, 2)])
_uv = me_plane_007.uv_layers.new(name='UVMap')
_uv.uv.foreach_set('vector', [0.0, 0.0, 1.0, 0.0, 1.0, 1.0, 0.0, 1.0])
me_plane_007.update()

# ---- objects
ob_plane_002 = bpy.data.objects.new('Plane.002', me_plane_002)
ob_plane_003 = bpy.data.objects.new('Plane.003', me_plane_003)
ob_plane_004 = bpy.data.objects.new('Plane.004', me_plane_004)
ob_plane_001 = bpy.data.objects.new('Plane.001', me_plane_005)
ob_plane_005 = bpy.data.objects.new('Plane.005', me_plane_006)
ob_circle = bpy.data.objects.new('Circle', me_circle)
ob_circle_001 = bpy.data.objects.new('Circle.001', me_circle_001)
ob_circle_002 = bpy.data.objects.new('Circle.002', me_circle_002)
ob_circle_003 = bpy.data.objects.new('Circle.003', me_circle_003)
ob_circle_004 = bpy.data.objects.new('Circle.004', me_circle_004)
ob_circle_005 = bpy.data.objects.new('Circle.005', me_circle_005)
ob_circle_006 = bpy.data.objects.new('Circle.006', me_circle_007)
ob_plane = bpy.data.objects.new('Plane', me_plane_007)

# ---- transforms, parenting, visibility, modifiers, constraints
ob_plane_002.location = (-202.7, 19.83, 162.4)
ob_plane_002.scale = (1.0, 1.0, 0.0)
_m = ob_plane_002.modifiers.new('Array', 'ARRAY')
_m.count = 16
_m.use_constant_offset = True
_m.constant_offset_displace = (21.0, 0.0, 0.0)
_m.use_relative_offset = False
ob_plane_003.location = (0.5648, 0.0, 123.0)
ob_plane_003.rotation_euler = (0.0, -0.0, -3.142)
ob_plane_004.location = (0.0, 0.0, 156.6)
ob_plane_004.scale = (221.3, 81.0, 1.0)
ob_plane_001.location = (182.3, 19.83, 162.4)
ob_plane_001.scale = (1.0, 1.0, 0.0)
_m = ob_plane_001.modifiers.new('Array', 'ARRAY')
_m.use_constant_offset = True
_m.constant_offset_displace = (21.0, 0.0, 0.0)
_m.use_relative_offset = False
ob_plane_005.location = (-0.0003052, 1.545, 148.9)
ob_plane_005.rotation_euler = (0.0, -0.0, -3.142)
ob_circle.location = (-202.7, -38.08, 162.4)
ob_circle.scale = (1.0, 1.0, 0.0)
_m = ob_circle.modifiers.new('Array', 'ARRAY')
_m.count = 8
_m.use_constant_offset = True
_m.constant_offset_displace = (33.1, 0.0, 0.0)
_m.use_relative_offset = False
ob_circle_001.location = (-202.7, -58.08, 162.4)
ob_circle_001.scale = (1.0, 1.0, 0.0)
_m = ob_circle_001.modifiers.new('Array', 'ARRAY')
_m.count = 12
_m.use_constant_offset = True
_m.constant_offset_displace = (21.0, 0.0, 0.0)
_m.use_relative_offset = False
ob_circle_002.location = (77.82, -58.08, 162.4)
ob_circle_002.scale = (1.0, 1.0, 0.0)
_m = ob_circle_002.modifiers.new('Array', 'ARRAY')
_m.count = 7
_m.use_constant_offset = True
_m.constant_offset_displace = (21.0, 0.0, 0.0)
_m.use_relative_offset = False
ob_circle_003.location = (77.82, -38.08, 162.4)
ob_circle_003.scale = (1.0, 1.0, 0.0)
_m = ob_circle_003.modifiers.new('Array', 'ARRAY')
_m.count = 7
_m.use_constant_offset = True
_m.constant_offset_displace = (21.0, 0.0, 0.0)
_m.use_relative_offset = False
ob_circle_004.location = (-202.7, -25.08, 162.4)
_m = ob_circle_004.modifiers.new('Array', 'ARRAY')
_m.count = 16
_m.use_constant_offset = True
_m.constant_offset_displace = (21.0, 0.0, 0.0)
_m.use_relative_offset = False
ob_circle_005.location = (181.8, -49.08, 162.4)
_m = ob_circle_005.modifiers.new('Array', 'ARRAY')
_m.use_constant_offset = True
_m.constant_offset_displace = (21.0, 0.0, 0.0)
_m.use_relative_offset = False
ob_circle_006.location = (-202.7, -49.08, 162.4)
_m = ob_circle_006.modifiers.new('Array', 'ARRAY')
_m.count = 12
_m.use_constant_offset = True
_m.constant_offset_displace = (21.0, 0.0, 0.0)
_m.use_relative_offset = False
ob_plane.location = (148.0, 56.7, 162.9)
ob_plane.scale = (6.667, 3.333, 2.163)

# ---- collection membership
col_collection.objects.link(ob_plane_002)
col_collection.objects.link(ob_plane_003)
col_collection.objects.link(ob_plane_004)
col_collection.objects.link(ob_plane_001)
col_collection.objects.link(ob_plane_005)
col_collection.objects.link(ob_circle)
col_collection.objects.link(ob_circle_001)
col_collection.objects.link(ob_circle_002)
col_collection.objects.link(ob_circle_003)
col_collection.objects.link(ob_circle_004)
col_collection.objects.link(ob_circle_005)
col_collection.objects.link(ob_circle_006)
col_collection.objects.link(ob_plane)

# ---- scene / render settings (as saved in the file)
scene.frame_start = 1; scene.frame_end = 250; scene.frame_set(1)
scene.render.engine = 'BLENDER_EEVEE_NEXT'
bpy.context.view_layer.update()

# ---- added for rendering (the .blend has no active camera and no usable light): camera, sun
cam_auto = bpy.data.cameras.new('AutoCamera')
cam_auto.lens = 50.0
cam_auto.sensor_width = 36.0
cam_auto.clip_end = 8409.03
ob_auto_camera = bpy.data.objects.new('AutoCamera', cam_auto)
scene.collection.objects.link(ob_auto_camera)
ob_auto_camera.location = (479.149, -573.434, 526.248)
ob_auto_camera.rotation_euler = (1.09748, -7.21219e-08, 0.694738)
scene.camera = ob_auto_camera
light_auto_sun = bpy.data.lights.new('AutoSun', 'SUN')
light_auto_sun.energy = 3.0
light_auto_sun.angle = 0.0523599
ob_auto_sun = bpy.data.objects.new('AutoSun', light_auto_sun)
scene.collection.objects.link(ob_auto_sun)
ob_auto_sun.rotation_euler = (0.872665, 0.174533, 0.523599)
bpy.context.view_layer.update()
